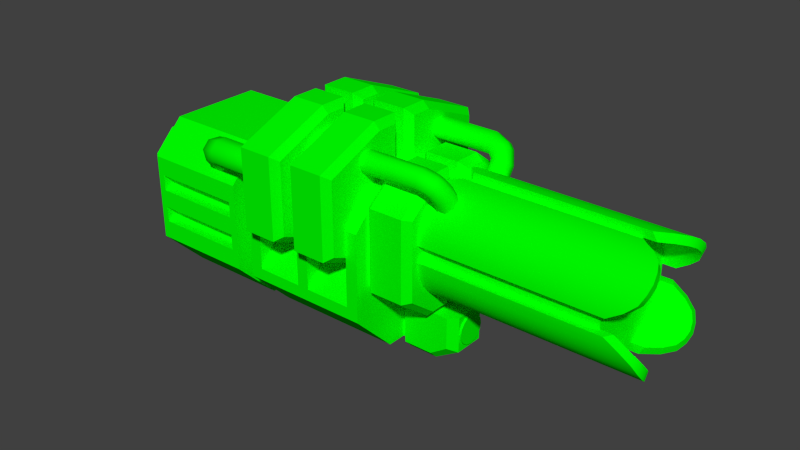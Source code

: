 # Source: railgun.blend  (saved by Blender 2.66.1; exported with 4.5.12 LTS)
import bpy
from mathutils import Matrix  # noqa: F401  (used for matrix-valued properties, if any)

bpy.ops.wm.read_factory_settings(use_empty=True)
scene = bpy.context.scene
scene.name = 'Scene'

# ---- collections
col_collection_1 = bpy.data.collections.new('Collection 1'); scene.collection.children.link(col_collection_1)

# ---- materials (node trees are filled in below, after node groups)
mat_vis_textures_weaps_railgun_railgun = bpy.data.materials.new('vis\\textures\\weaps\\railgun\\railgun')
mat_vis_textures_weaps_railgun_railgun.alpha_threshold = 0.0
mat_vis_textures_weaps_railgun_railgun.use_transparent_shadow = False
mat_vis_textures_weaps_railgun_railgun.diffuse_color = (0.0, 1.0, 0.0, 1.0)
mat_vis_textures_weaps_railgun_railgun.roughness = 0.5
mat_vis_textures_weaps_railgun_railgun.specular_intensity = 1.0
mat_vis_textures_weaps_railgun_railgun.line_color = (0.0, 0.0, 0.0, 1.0)

# ---- material node trees

# ---- world
world_world = bpy.data.worlds.new('World'); scene.world = world_world
world_world.color = (0.05088, 0.05088, 0.05088)
world_world.use_sun_shadow = False
world_world.sun_shadow_jitter_overblur = 0.0
world_world.cycles.sampling_method = 'MANUAL'
world_world.cycles.sample_map_resolution = 256

# ---- meshes
me_railgun1_001 = bpy.data.meshes.new('railgun1.001')
me_railgun1_001.from_pydata([(7.485, -0.02094, 0.32), (7.485, -0.2609, 0.24), (7.485, -0.3409, 8.599e-16), (7.485, -0.2609, -0.24), (7.485, -0.02094, -0.32), (7.485, 0.2191, -0.24), (7.485, 0.2991, 8.599e-16), (7.485, 0.2191, 0.24), (0.3006, -1.941, -0.32), (0.5726, -1.941, -0.32), (1.933, -1.941, -0.32), (1.933, -1.941, 0.32), (0.5726, -1.941, 0.32), (0.3006, -1.941, 0.32), (0.5726, -1.91, 0.6321), (0.3006, -1.91, 0.6321), (0.3006, -1.91, -0.6321), (0.5726, -1.91, -0.6321), (2.525, -1.941, 0.32), (2.525, -1.941, -0.32), (9.085, -1.941, -0.32), (9.085, -1.941, 0.32), (2.525, -1.91, 0.6321), (1.933, -1.91, 0.6321), (1.933, -1.91, -0.6321), (2.525, -1.91, -0.6321), (1.933, -1.885, -2.776), (1.933, -2.973, -1.336), (0.5726, -2.973, -1.336), (0.5726, -1.885, -2.776), (1.933, 1.379, -2.776), (1.933, 2.467, -1.336), (2.205, 2.195, -1.336), (2.205, 1.313, -2.504), (1.933, 2.467, -0.248), (0.5726, 2.467, -1.336), (0.5726, 2.467, -0.248), (2.205, -2.701, -1.336), (2.205, -2.701, -0.52), (1.933, -2.973, -0.248), (0.5726, 1.379, -2.776), (0.3006, 1.313, -2.504), (0.3006, 2.195, -1.336), (0.3006, 2.195, -0.52), (0.3006, -2.701, -0.52), (0.5726, -2.973, -0.248), (-1.827, -0.5329, -4.056), (-1.827, -1.621, -1.336), (-2.099, -1.349, -1.336), (-2.099, -0.3488, -3.784), (-1.827, 2.731, -4.056), (-1.827, 3.819, -1.336), (-0.4674, 3.819, -1.336), (-0.4674, 2.731, -4.056), (-1.827, 3.819, -0.248), (-2.099, 3.547, -1.336), (-2.099, 3.547, -0.52), (-1.827, -1.621, -0.248), (-0.4674, -1.621, -1.336), (-0.4674, -1.621, -0.248), (-0.4674, -0.5329, -4.056), (-0.1954, -0.3488, -3.784), (-0.1954, -1.349, -1.336), (-0.1954, -1.349, -0.52), (-0.1954, 3.547, -0.52), (-0.4674, 3.819, -0.248), (-4.995, -4.821, 1.44), (0.3006, -3.061, 3.2), (-0.1954, -3.061, 3.2), (-2.099, -3.061, 3.2), (-2.595, -3.061, 3.2), (-4.499, -3.061, 3.2), (-4.995, -3.061, 3.2), (0.3006, -4.821, 1.44), (0.3006, 0.4591, 3.2), (0.3006, 1.739, 1.92), (-0.1954, 1.739, 1.92), (-0.1954, 0.4591, 3.2), (-0.1954, 0.4591, -3.2), (-0.1954, 1.739, -1.92), (0.3006, 1.739, -1.92), (0.3006, 0.4591, -3.2), (-2.099, 3.019, -1.92), (-2.099, 1.739, -3.2), (-2.595, 1.739, -3.2), (-2.595, 3.019, -1.92), (-2.595, 1.739, 3.2), (-2.099, 1.739, 3.2), (-2.099, 3.019, 1.92), (-2.595, 3.019, 1.92), (-4.995, 0.4591, 3.2), (-4.499, 0.4591, 3.2), (-4.499, 1.739, 1.92), (-4.995, 1.739, 1.92), (-4.499, 0.4591, -3.2), (-4.995, 0.4591, -3.2), (-4.995, 1.739, -1.92), (-4.499, 1.739, -1.92), (-4.995, -2.398, 1.6), (-5.795, -2.398, 1.6), (-5.795, -3.221, 0.7773), (-4.995, -3.221, 0.7773), (-4.995, 0.1391, 1.257), (-5.795, 0.1391, 1.257), (-5.795, -0.2037, 1.6), (-4.995, -0.2037, 1.6), (-5.795, -4.821, 1.44), (-10.12, -4.821, 1.44), (-10.12, -4.821, -1.44), (-5.795, -4.821, -1.44), (-5.795, 0.4591, -3.2), (-10.12, 0.4591, -3.2), (-10.12, 1.739, -1.92), (-5.795, 1.739, -1.92), (-5.795, 1.739, 1.92), (-10.12, 1.739, 1.92), (-10.12, 0.4591, 3.2), (-5.795, 0.4591, 3.2), (-11.08, 0.7791, -1.344), (-11.08, 0.7791, 1.344), (-10.12, -3.061, 3.2), (-11.08, -2.581, 2.24), (-11.08, -3.813, 1.008), (-11.08, -2.581, -2.24), (-11.08, -0.1169, -2.24), (-10.12, -3.061, -3.2), (-11.4, -3.813, 1.008), (-11.4, -3.813, -1.008), (-11.08, -3.813, -1.008), (-11.08, -0.1169, 2.24), (-11.4, -0.1169, 2.24), (-11.4, -2.581, 2.24), (-11.4, -0.1169, -2.24), (-11.4, 0.7791, -1.344), (-5.795, -2.398, -1.6), (-5.795, -0.2037, -1.6), (-4.995, -0.2037, -1.6), (-4.995, -2.398, -1.6), (0.3006, -4.821, -1.44), (-4.995, -4.821, -1.44), (0.3006, -3.061, -3.2), (-6.083, -0.9345, -3.2), (-6.083, -0.9345, -2.72), (-6.083, -0.2945, -2.72), (-6.083, -0.2945, -3.2), (-9.827, -0.2945, -3.2), (-9.827, -0.2945, -2.72), (-9.827, -0.9345, -2.72), (-9.827, -0.9345, -3.2), (-6.083, -2.307, 3.2), (-6.083, -2.307, 2.72), (-9.827, -2.307, 2.72), (-9.827, -2.307, 3.2), (-6.083, -0.9345, 3.2), (-6.083, -0.9345, 2.72), (-9.827, -0.9345, 2.72), (-9.827, -0.9345, 3.2), (-9.827, -1.667, 3.2), (-9.827, -1.667, 2.72), (-6.083, -1.667, 2.72), (-6.083, -1.667, 3.2), (-9.827, -0.2945, 3.2), (-9.827, -0.2945, 2.72), (-6.083, -0.2945, 2.72), (-6.083, -0.2945, 3.2), (-9.827, -1.667, -2.72), (-6.083, -1.667, -2.72), (-6.083, -2.307, -2.72), (-9.827, -2.307, -2.72), (-4.499, -3.061, -3.2), (-2.595, -3.061, -3.2), (-2.099, -3.061, -3.2), (-0.1954, -3.061, -3.2), (-4.995, -3.061, -3.2), (-2.595, -1.621, 2.24), (-2.595, -1.621, -2.24), (-4.499, -1.621, -2.24), (-4.499, -1.621, 2.24), (-0.1954, -1.621, 2.24), (-0.1954, -1.621, -2.24), (-2.099, -1.621, -2.24), (-2.099, -1.621, 2.24), (0.3006, -4.821, 0.64), (0.6206, -4.821, 0.64), (0.6206, -3.061, 0.64), (0.3006, -3.061, 0.64), (0.3006, -3.061, -0.64), (0.6206, -3.061, -0.64), (0.6206, -4.821, -0.64), (0.3006, -4.821, -0.64), (1.825, -5.125, 0.624), (2.845, -4.513, 0.624), (2.525, -4.332, 0.944), (1.812, -4.805, 0.944), (0.6206, -5.125, 0.624), (0.6206, -5.125, -0.624), (1.825, -5.125, -0.624), (2.845, -3.061, -0.624), (2.845, -4.513, -0.624), (2.525, -4.332, -0.944), (2.525, -3.061, -0.944), (-0.4674, -0.5329, 4.056), (-0.4674, 2.731, 4.056), (-1.827, 2.731, 4.056), (-1.827, -0.5329, 4.056), (-0.4674, -1.621, 0.248), (-0.4674, 3.819, 0.248), (-0.1954, 3.547, 0.52), (-0.1954, -1.349, 0.52), (-0.4674, -1.621, 1.336), (-1.827, -1.621, 1.336), (-1.827, -1.621, 0.248), (-0.1954, -1.349, 1.336), (-0.1954, -0.3488, 3.784), (-2.099, -0.3488, 3.784), (-2.099, -1.349, 1.336), (-0.1954, 2.547, 3.784), (-0.1954, 3.547, 1.336), (-0.4674, 3.819, 1.336), (-2.099, 3.547, 0.52), (-2.099, 3.547, 1.336), (-1.827, 3.819, 1.336), (-1.827, 3.819, 0.248), (-4.227, 2.731, -4.056), (-4.227, 3.819, -1.336), (-2.867, 3.819, -1.336), (-2.867, 2.731, -4.056), (-4.227, 3.819, -0.248), (-4.227, -1.621, -0.248), (-2.867, -1.621, -0.248), (-2.867, 3.819, -0.248), (-2.867, -0.5329, -4.056), (-2.867, -1.621, -1.336), (-4.227, -1.621, -1.336), (-4.227, -0.5329, -4.056), (-2.595, 3.547, -0.52), (-2.595, 3.547, -1.336), (-2.595, -1.349, -1.336), (-2.595, -1.349, -0.52), (-4.499, 3.547, -1.336), (-4.499, 2.547, -3.784), (-4.499, -0.3488, -3.784), (-4.499, -1.349, -1.336), (-4.499, -1.349, -0.52), (-4.499, 3.547, -0.52), (-2.595, 2.547, -3.784), (-2.595, -0.3488, -3.784), (-2.867, -0.5329, 4.056), (-2.867, 2.731, 4.056), (-4.227, 2.731, 4.056), (-4.227, -0.5329, 4.056), (-2.867, 3.819, 0.248), (-2.867, -1.621, 0.248), (-4.227, -1.621, 0.248), (-4.227, 3.819, 0.248), (-2.595, -1.349, 1.336), (-2.595, -0.3488, 3.784), (-2.867, -1.621, 1.336), (-4.499, 3.547, 1.336), (-4.499, 2.547, 3.784), (-4.227, 3.819, 1.336), (-4.499, -1.349, 1.336), (-4.499, -1.349, 0.52), (-4.227, -1.621, 1.336), (-2.595, 2.547, 3.784), (-2.595, 3.547, 1.336), (-2.867, 3.819, 1.336), (0.5726, 2.467, 0.248), (0.5726, -2.973, 0.248), (0.3006, -2.701, 0.52), (0.3006, 2.195, 0.52), (0.5726, 2.467, 1.336), (1.933, 2.467, 1.336), (1.933, 2.467, 0.248), (1.933, -1.885, 2.776), (1.933, 1.379, 2.776), (0.5726, 1.379, 2.776), (0.5726, -1.885, 2.776), (1.933, -2.973, 0.248), (2.205, 2.195, 0.52), (2.205, -2.701, 0.52), (1.933, -2.973, 1.336), (0.5726, -2.973, 1.336), (2.205, -2.701, 1.336), (2.205, -1.818, 2.504), (0.3006, 2.195, 1.336), (0.3006, 1.313, 2.504), (0.3006, -1.818, 2.504), (0.3006, -2.701, 1.336), (2.205, 1.313, 2.504), (2.205, 2.195, 1.336), (2.525, -1.941, 0.32), (9.085, -1.941, 0.32), (9.565, -1.941, 0.32), (9.378, -2.262, 0.32), (2.589, -2.262, 0.32), (2.205, -0.3409, 2.242), (9.378, -0.3409, 2.242), (9.565, -0.3409, 1.92), (9.085, -0.3409, 1.92), (2.205, -0.3409, 1.92), (2.205, -0.3409, -1.92), (9.085, -0.3409, -1.92), (9.565, -0.3409, -1.92), (9.378, -0.3409, -2.242), (2.205, -0.3409, -2.242), (2.589, -2.262, -0.32), (9.378, -2.262, -0.32), (9.565, -1.941, -0.32), (9.085, -1.941, -0.32), (2.525, -1.941, -0.32), (2.205, 0.2991, 1.92), (9.085, 0.2991, 1.92), (9.565, 0.2991, 1.92), (9.378, 0.2991, 2.242), (2.205, 0.2991, 2.242), (2.589, 2.221, 0.32), (9.378, 2.221, 0.32), (9.565, 1.899, 0.32), (9.085, 1.899, 0.32), (2.525, 1.899, 0.32), (2.925, -3.787, 0.6048), (2.925, -4.018, -0.5588), (2.925, -3.787, -0.6048), (2.925, -3.556, 0.5588), (2.925, -3.556, -0.5588), (2.925, -3.359, 0.4277), (2.925, -3.359, -0.4277), (2.925, -3.228, 0.2314), (2.925, -3.228, -0.2314), (2.925, -3.182, 3.122e-16), (2.925, -4.215, -0.4277), (2.925, -4.018, 0.5588), (2.925, -4.215, 0.4277), (2.925, -4.346, -0.2314), (2.925, -4.346, 0.2314), (2.925, -4.392, 2.412e-16), (2.525, 1.899, -0.32), (9.085, 1.899, -0.32), (9.565, 1.899, -0.32), (9.378, 2.221, -0.32), (2.589, 2.221, -0.32), (2.205, 0.2991, -2.242), (9.378, 0.2991, -2.242), (9.565, 0.2991, -1.92), (9.085, 0.2991, -1.92), (2.205, 0.2991, -1.92), (9.085, 0.2991, 1.92), (9.085, 0.2191, 0.24), (9.085, 1.899, 0.32), (9.085, 1.868, 0.6321), (9.085, 1.777, 0.9323), (9.085, 1.629, 1.209), (9.085, 1.43, 1.451), (9.085, 1.188, 1.65), (9.085, 0.9114, 1.798), (9.085, 0.6112, 1.889), (9.085, -0.02094, 0.32), (9.085, 0.2991, 1.154e-15), (9.085, -0.3409, 1.92), (9.085, -0.3409, 1.154e-15), (9.085, -0.2609, 0.24), (9.085, -0.6531, 1.889), (9.085, -0.9532, 1.798), (9.085, -1.23, 1.65), (9.085, -1.472, 1.451), (9.085, -1.671, 1.209), (9.085, -1.819, 0.9323), (9.085, -1.91, 0.6321), (9.085, 1.899, -0.32), (9.085, 0.2191, -0.24), (9.085, 0.6112, -1.889), (9.085, 0.9114, -1.798), (9.085, 1.188, -1.65), (9.085, 1.43, -1.451), (9.085, 1.629, -1.209), (9.085, 1.777, -0.9323), (9.085, 1.868, -0.6321), (9.085, 0.2991, -1.92), (9.085, -0.02094, -0.32), (9.085, -0.3409, -1.92), (9.085, -0.2609, -0.24), (9.085, -1.91, -0.6321), (9.085, -1.819, -0.9323), (9.085, -1.671, -1.209), (9.085, -1.472, -1.451), (9.085, -1.23, -1.65), (9.085, -0.9532, -1.798), (9.085, -0.6531, -1.889), (2.205, 2.195, -0.52), (2.205, -1.818, -2.504), (0.3006, -1.818, -2.504), (-0.1954, 3.547, -1.336), (-2.099, 2.547, -3.784), (-2.099, -1.349, -0.52), (-0.1954, 2.547, -3.784), (-5.795, 0.1391, -1.257), (-4.995, 0.1391, -1.257), (-4.995, -3.221, -0.7773), (-5.795, -3.221, -0.7773), (-5.795, -3.061, -3.2), (-5.795, -3.061, 3.2), (-11.4, -2.581, -2.24), (-11.4, 0.7791, 1.344), (-6.083, -2.307, -3.2), (-6.083, -1.667, -3.2), (-9.827, -1.667, -3.2), (-9.827, -2.307, -3.2), (-4.499, -2.581, 3.2), (-2.595, -2.581, 3.2), (-2.099, -2.581, 3.2), (-0.1954, -2.581, 3.2), (-4.499, -2.581, -3.2), (-2.595, -2.581, -3.2), (-2.099, -2.581, -3.2), (-0.1954, -2.581, -3.2), (0.6206, -4.805, 0.944), (1.812, -4.805, -0.944), (2.845, -3.061, 0.624), (-2.099, 2.547, 3.784), (-2.099, -1.349, 0.52), (-4.499, -0.3488, 3.784), (-2.595, -1.349, 0.52), (-2.595, 3.547, 0.52), (-4.499, 3.547, 0.52), (-6.318, 1.875, 2.604), (-4.499, 1.875, 2.604), (-4.499, 1.446, 2.604), (-6.318, 1.446, 2.604), (-6.532, 1.812, 2.541), (-6.835, 2.026, 2.756), (-6.318, 2.178, 2.907), (-4.499, 1.143, 2.907), (-6.318, 1.143, 2.907), (-6.621, 1.66, 2.39), (-4.499, 1.143, 3.336), (-6.318, 1.143, 3.336), (-6.318, 0.9475, 2.712), (-6.318, 1.251, 2.408), (-4.499, 1.446, 3.639), (-6.318, 1.446, 3.639), (-6.532, 1.08, 3.273), (-4.499, 1.875, 3.639), (-6.318, 1.875, 3.639), (-6.835, 1.295, 3.487), (-4.499, 2.178, 3.336), (-6.318, 2.178, 3.336), (-7.05, 1.66, 3.424), (-4.499, 2.178, 2.907), (-7.05, 1.963, 3.121), (-7.05, 1.66, 2.39), (-7.353, 1.446, 2.604), (-6.621, 0.9288, 3.121), (-7.05, 0.9288, 3.121), (-7.353, 1.143, 2.907), (-7.05, 0.7332, 2.926), (-6.621, 0.7332, 2.926), (-7.353, 0.9475, 2.712), (-7.353, 1.251, 2.408), (-7.05, 1.465, 2.194), (-6.621, 1.465, 2.194), (2.205, -2.226, 0.6949), (2.205, -1.91, 0.6321), (9.085, -1.91, 0.6321), (10.04, -1.91, 0.6321), (9.085, -1.819, 0.9323), (10.36, -1.819, 0.9323), (9.085, -1.671, 1.209), (10.49, -1.671, 1.209), (9.085, -1.472, 1.451), (10.54, -1.472, 1.451), (9.085, -1.23, 1.65), (10.49, -1.23, 1.65), (9.085, -0.9532, 1.798), (10.36, -0.9532, 1.798), (9.085, -0.6531, 1.889), (10.04, -0.6531, 1.889), (2.205, -2.226, -0.6949), (9.955, -2.226, -0.6949), (2.205, -2.116, -1.055), (10.34, -2.116, -1.055), (2.205, -1.939, -1.388), (10.49, -1.939, -1.388), (2.205, -1.7, -1.679), (10.55, -1.7, -1.679), (2.205, -1.408, -1.918), (10.49, -1.408, -1.918), (2.205, -1.076, -2.095), (10.34, -1.076, -2.095), (2.205, -0.7158, -2.205), (9.955, -0.7158, -2.205), (-6.318, 1.875, -2.604), (-4.499, 1.875, -2.604), (-4.499, 2.178, -2.907), (-6.318, 2.178, -2.907), (-6.532, 1.812, -2.541), (-6.318, 1.446, -2.604), (-4.499, 1.446, -2.604), (-6.318, 1.251, -2.408), (-6.318, 0.9475, -2.712), (-6.318, 1.143, -2.907), (-4.499, 1.143, -2.907), (-6.532, 1.08, -3.273), (-6.318, 1.143, -3.336), (-6.621, 0.9288, -3.121), (-4.499, 1.143, -3.336), (-6.835, 1.295, -3.487), (-6.318, 1.446, -3.639), (-4.499, 1.446, -3.639), (-7.05, 1.66, -3.424), (-6.318, 1.875, -3.639), (-4.499, 1.875, -3.639), (-7.05, 1.963, -3.121), (-6.318, 2.178, -3.336), (-4.499, 2.178, -3.336), (-6.835, 2.026, -2.756), (-7.05, 1.66, -2.39), (-6.621, 1.66, -2.39), (-7.05, 0.9288, -3.121), (-7.353, 1.143, -2.907), (-7.353, 1.446, -2.604), (-6.621, 0.7332, -2.926), (-7.05, 0.7332, -2.926), (-7.353, 0.9475, -2.712), (-7.353, 1.251, -2.408), (-7.05, 1.465, -2.194), (-6.621, 1.465, -2.194), (-0.1954, 2.737, -1.593), (2.232, 2.737, -1.593), (2.232, 3.013, -1.775), (-0.1954, 3.013, -1.775), (-0.1954, 2.414, -1.659), (2.232, 2.414, -1.659), (-0.1954, 2.232, -1.934), (2.232, 2.232, -1.934), (-0.1954, 2.298, -2.258), (2.232, 2.298, -2.258), (-0.1954, 2.573, -2.44), (2.232, 2.573, -2.44), (-0.1954, 2.896, -2.374), (2.232, 2.896, -2.374), (-0.1954, 3.078, -2.099), (2.232, 3.078, -2.099), (2.397, 2.68, -1.555), (2.63, 2.875, -1.684), (2.63, 2.435, -2.349), (2.397, 2.241, -2.22), (2.795, 2.702, -2.245), (2.795, 2.884, -1.97), (2.571, 2.535, -1.459), (2.804, 2.73, -1.588), (2.406, 2.269, -1.563), (2.406, 2.087, -1.838), (2.571, 2.095, -2.124), (2.804, 2.29, -2.253), (2.969, 2.556, -2.149), (2.969, 2.739, -1.874), (2.639, 2.398, -1.368), (2.969, 2.398, -1.368), (2.406, 1.724, -1.598), (2.406, 1.925, -1.335), (2.639, 1.958, -2.033), (2.969, 1.958, -2.033), (3.203, 2.087, -1.838), (3.203, 2.269, -1.563), (2.639, 2.035, -1.128), (2.969, 2.035, -1.128), (2.969, 1.553, -1.765), (2.639, 1.553, -1.765), (3.203, 1.724, -1.598), (3.203, 1.925, -1.335), (9.955, 0.6739, 2.205), (9.955, 2.184, 0.6949), (10.04, 1.868, 0.6321), (10.34, 2.074, 1.055), (10.36, 1.777, 0.9323), (10.49, 1.897, 1.388), (10.49, 1.629, 1.209), (10.54, 1.43, 1.451), (10.55, 1.658, 1.679), (10.49, 1.367, 1.918), (10.49, 1.188, 1.65), (10.36, 0.9114, 1.798), (10.34, 1.034, 2.095), (10.04, 0.6112, 1.889), (-0.1954, 2.737, 1.593), (2.232, 2.737, 1.593), (2.232, 2.414, 1.659), (-0.1954, 2.414, 1.659), (2.232, 2.232, 1.934), (-0.1954, 2.232, 1.934), (2.232, 2.298, 2.258), (-0.1954, 2.298, 2.258), (2.232, 2.573, 2.44), (-0.1954, 2.573, 2.44), (2.232, 2.896, 2.374), (-0.1954, 2.896, 2.374), (2.232, 3.078, 2.099), (-0.1954, 3.078, 2.099), (2.232, 3.013, 1.775), (-0.1954, 3.013, 1.775), (2.397, 2.241, 2.22), (2.63, 2.435, 2.349), (2.795, 2.702, 2.245), (2.795, 2.884, 1.97), (2.63, 2.875, 1.684), (2.397, 2.68, 1.555), (2.571, 2.535, 1.459), (2.406, 2.269, 1.563), (2.406, 2.087, 1.838), (2.571, 2.095, 2.124), (2.804, 2.29, 2.253), (2.969, 2.556, 2.149), (2.969, 2.739, 1.874), (2.804, 2.73, 1.588), (2.639, 2.398, 1.368), (2.406, 1.925, 1.335), (2.406, 1.724, 1.598), (2.639, 1.958, 2.033), (2.969, 1.958, 2.033), (3.203, 2.087, 1.838), (3.203, 2.269, 1.563), (2.969, 2.398, 1.368), (2.639, 1.553, 1.765), (2.969, 1.553, 1.765), (3.203, 1.724, 1.598), (3.203, 1.925, 1.335), (2.969, 2.035, 1.128), (2.639, 2.035, 1.128), (2.845, -3.787, 0.6048), (2.845, -4.018, 0.5588), (2.845, -3.556, 0.5588), (2.845, -3.359, 0.4277), (2.845, -3.228, 0.2314), (2.845, -3.182, 1.081e-16), (2.845, -3.228, -0.2314), (2.845, -3.359, -0.4277), (2.845, -3.556, -0.5588), (2.845, -3.787, -0.6048), (2.845, -4.018, -0.5588), (2.845, -4.215, -0.4277), (2.845, -4.346, -0.2314), (2.845, -4.392, 3.699e-17), (2.845, -4.346, 0.2314), (2.845, -4.215, 0.4277), (2.205, 0.6739, -2.205), (9.955, 0.6739, -2.205), (9.955, 2.184, -0.6949), (2.205, 2.184, -0.6949), (10.34, 2.074, -1.055), (2.205, 2.074, -1.055), (10.49, 1.897, -1.388), (2.205, 1.897, -1.388), (10.55, 1.658, -1.679), (2.205, 1.658, -1.679), (10.49, 1.367, -1.918), (2.205, 1.367, -1.918), (10.34, 1.034, -2.095), (2.205, 1.034, -2.095), (-2.099, 0.2991, 1.92), (-2.099, -0.02094, 1.92), (-2.099, -0.3409, 1.92), (-2.099, 1.899, 0.32), (-1.827, 1.899, 0.32), (-0.4674, 1.899, 0.32), (-0.4674, 1.899, -0.32), (-1.827, 1.899, -0.32), (-2.099, 1.899, -0.32), (-2.099, -0.3409, -1.92), (-2.099, -0.02094, -1.92), (-2.099, 0.2991, -1.92), (0.3006, 1.777, -0.9323), (0.3006, 1.629, -1.209), (-0.1954, 1.629, -1.209), (-0.1954, 1.777, -0.9323), (2.525, 1.899, -0.32), (2.205, 1.868, -0.6321), (1.933, 1.899, -0.32), (2.525, 1.899, 0.32), (2.205, 1.868, 0.6321), (1.933, 1.899, 0.32), (1.933, 1.868, 0.6321), (0.3006, 1.777, 0.9323), (-0.1954, 1.777, 0.9323), (-0.1954, 1.629, 1.209), (0.3006, 1.629, 1.209), (0.3006, 1.868, 0.6321), (-0.1954, 1.868, 0.6321), (0.5726, 1.899, 0.32), (-0.1954, 1.868, -0.6321), (0.5726, 1.899, -0.32), (0.3006, 1.868, -0.6321), (1.933, 1.868, -0.6321), (-1.827, 1.868, -0.6321), (-2.099, 1.868, -0.6321), (-2.099, 1.868, 0.6321), (-1.827, 1.868, 0.6321), (0.3006, -2.701, -1.336), (0.3006, -1.621, -3.2), (0.3006, -1.621, 3.2), (-0.1954, -0.6609, -3.2), (-0.1954, -0.6609, 3.2), (-2.595, -0.6609, -3.2), (-2.595, -0.6609, 3.2), (-2.099, -0.6609, 3.2), (-2.099, -0.6609, -3.2), (-4.499, -0.6609, 3.2), (-4.499, -0.6609, -3.2), (0.6206, -4.805, -0.944), (2.525, -3.061, 0.944), (2.205, -0.7158, 2.205), (9.955, -0.7158, 2.205), (9.955, -2.226, 0.6949), (10.34, -2.116, 1.055), (2.205, -2.116, 1.055), (10.49, -1.939, 1.388), (2.205, -1.939, 1.388), (10.55, -1.7, 1.679), (2.205, -1.7, 1.679), (10.49, -1.408, 1.918), (2.205, -1.408, 1.918), (10.34, -1.076, 2.095), (2.205, -1.076, 2.095), (2.205, -1.91, -0.6321), (9.085, -0.6531, -1.889), (10.04, -0.6531, -1.889), (10.04, -1.91, -0.6321), (9.085, -1.91, -0.6321), (10.36, -1.819, -0.9323), (9.085, -1.819, -0.9323), (10.49, -1.671, -1.209), (9.085, -1.671, -1.209), (10.54, -1.472, -1.451), (9.085, -1.472, -1.451), (10.49, -1.23, -1.65), (9.085, -1.23, -1.65), (10.36, -0.9532, -1.798), (9.085, -0.9532, -1.798), (2.205, 2.184, 0.6949), (2.205, 1.868, 0.6321), (9.085, 0.6112, 1.889), (9.085, 1.868, 0.6321), (9.085, 1.777, 0.9323), (9.085, 1.629, 1.209), (9.085, 1.43, 1.451), (9.085, 1.188, 1.65), (9.085, 0.9114, 1.798), (2.205, 1.868, -0.6321), (9.085, 1.868, -0.6321), (10.04, 1.868, -0.6321), (9.085, 1.777, -0.9323), (10.36, 1.777, -0.9323), (9.085, 1.629, -1.209), (10.49, 1.629, -1.209), (9.085, 1.43, -1.451), (10.54, 1.43, -1.451), (9.085, 1.188, -1.65), (10.49, 1.188, -1.65), (9.085, 0.9114, -1.798), (10.36, 0.9114, -1.798), (9.085, 0.6112, -1.889), (10.04, 0.6112, -1.889), (1.741, -3.061, 0.944), (1.741, -3.061, -0.944), (0.6206, -3.061, 0.944), (0.6206, -3.061, -0.944), (2.205, 2.074, 1.055), (2.205, 1.897, 1.388), (2.205, 1.658, 1.679), (2.205, 1.367, 1.918), (2.205, 1.034, 2.095), (2.205, 0.6739, 2.205)], [], [(14, 15, 13, 12), (16, 17, 9, 8), (18, 19, 20, 21), (18, 11, 10, 19), (22, 23, 11, 18), (24, 25, 19, 10), (26, 27, 28, 29), (30, 31, 32, 33), (34, 31, 35, 36), (37, 38, 39, 27), (35, 40, 41, 42), (43, 44, 45, 36), (46, 47, 48, 49), (50, 51, 52, 53), (54, 51, 55, 56), (57, 47, 58, 59), (58, 60, 61, 62), (63, 64, 65, 59), (66, 73, 67), (74, 75, 76, 77), (78, 79, 80, 81), (82, 83, 84, 85), (86, 87, 88, 89), (90, 91, 92, 93), (94, 95, 96, 97), (98, 99, 100, 101), (102, 103, 104, 105), (106, 107, 108, 109), (110, 111, 112, 113), (114, 115, 116, 117), (112, 118, 119, 115), (120, 121, 122, 107), (123, 124, 111, 125), (122, 126, 127, 128), (129, 130, 131, 121), (124, 132, 133, 118), (134, 135, 136, 137), (138, 139, 140), (141, 142, 143, 144), (145, 146, 147, 148), (149, 150, 151, 152), (153, 154, 155, 156), (157, 158, 159, 160), (161, 162, 163, 164), (165, 166, 167, 168), (174, 175, 176, 177), (178, 179, 180, 181), (182, 183, 184, 185), (186, 187, 188, 189), (190, 191, 192, 193), (190, 194, 195, 196), (197, 198, 199, 200), (201, 202, 203, 204), (205, 206, 207, 208), (205, 209, 210, 211), (212, 213, 201, 209), (214, 215, 210, 204), (216, 217, 218, 202), (219, 220, 221, 222), (223, 224, 225, 226), (227, 228, 229, 230), (231, 232, 233, 234), (225, 230, 235, 236), (237, 238, 229, 232), (239, 240, 241, 242), (242, 243, 244, 239), (245, 246, 231, 226), (247, 248, 249, 250), (251, 252, 253, 254), (255, 256, 247, 257), (258, 259, 249, 260), (261, 262, 253, 263), (264, 265, 266, 248), (267, 268, 269, 270), (267, 271, 272, 273), (274, 275, 276, 277), (278, 273, 279, 280), (278, 281, 282, 268), (283, 284, 274, 281), (285, 286, 276, 271), (287, 288, 282, 277), (289, 290, 272, 275), (321, 322, 323, 324), (324, 323, 325, 326), (326, 325, 327, 328), (328, 327, 329, 330), (331, 332, 333, 334), (334, 333, 335, 336), (332, 331, 322, 321), (347, 357, 348), (348, 358, 349), (359, 357, 347), (21, 360, 361), (361, 357, 359), (369, 349, 358), (369, 358, 370), (370, 379, 378), (380, 378, 379), (380, 379, 381), (20, 360, 21), (381, 360, 20), (40, 35, 31, 30), (36, 35, 42, 43), (45, 28, 27, 39), (31, 34, 389, 32), (27, 26, 390, 37), (391, 41, 40, 29), (54, 57, 59, 65), (60, 58, 47, 46), (52, 65, 64, 392), (62, 63, 59, 58), (55, 393, 49, 48), (48, 394, 56, 55), (395, 61, 60, 53), (80, 79, 76, 75), (82, 85, 89, 88), (93, 92, 97, 96), (136, 135, 396, 397), (398, 399, 134, 137), (109, 108, 125, 400), (401, 120, 107, 106), (113, 112, 115, 114), (115, 119, 129, 116), (111, 124, 118, 112), (107, 122, 128, 108), (128, 127, 402, 123), (121, 131, 126, 122), (118, 133, 403, 119), (104, 99, 98, 105), (144, 143, 146, 145), (404, 167, 166, 405), (148, 147, 142, 141), (406, 165, 168, 407), (160, 159, 150, 149), (164, 163, 154, 153), (152, 151, 158, 157), (156, 155, 162, 161), (177, 408, 409, 174), (181, 410, 411, 178), (412, 176, 175, 413), (414, 180, 179, 415), (189, 188, 183, 182), (193, 416, 194, 190), (417, 199, 198, 196), (198, 197, 418, 191), (204, 203, 419, 214), (204, 210, 209, 201), (222, 211, 420, 219), (202, 201, 213, 216), (202, 218, 221, 203), (217, 207, 206, 218), (209, 205, 208, 212), (227, 224, 239, 244), (226, 225, 236, 245), (232, 231, 246, 237), (233, 228, 243, 242), (241, 240, 223, 234), (238, 235, 230, 229), (250, 249, 259, 421), (250, 263, 257, 247), (248, 266, 260, 249), (265, 264, 256, 255), (255, 422, 423, 265), (424, 258, 260, 254), (277, 276, 286, 287), (277, 282, 281, 274), (275, 274, 284, 289), (275, 272, 271, 276), (273, 278, 268, 267), (290, 279, 273, 272), (281, 278, 280, 283), (288, 269, 268, 282), (270, 285, 271, 267), (425, 426, 427, 428), (425, 429, 430, 431), (428, 427, 432, 433), (428, 429, 425), (428, 434, 429), (433, 432, 435, 436), (433, 437, 438, 428), (436, 435, 439, 440), (436, 441, 433), (440, 439, 442, 443), (440, 444, 441, 436), (443, 442, 445, 446), (443, 447, 444, 440), (446, 445, 448, 431), (446, 449, 447, 443), (431, 448, 426, 425), (431, 430, 449, 446), (430, 450, 451, 449), (429, 434, 450, 430), (441, 452, 433), (444, 453, 452, 441), (447, 454, 453, 444), (449, 451, 454, 447), (453, 455, 456, 452), (454, 457, 455, 453), (451, 458, 457, 454), (450, 459, 458, 451), (434, 460, 459, 450), (437, 433, 452, 456), (460, 434, 428, 438), (291, 461, 462), (293, 292, 463, 464), (464, 463, 465, 466), (466, 465, 467, 468), (468, 467, 469, 470), (470, 469, 471, 472), (472, 471, 473, 474), (474, 473, 475, 476), (476, 475, 299, 298), (295, 461, 291), (306, 477, 478, 307), (477, 479, 480, 478), (479, 481, 482, 480), (481, 483, 484, 482), (483, 485, 486, 484), (485, 487, 488, 486), (487, 489, 490, 488), (304, 490, 489, 305), (491, 492, 493, 494), (491, 495, 496), (496, 497, 492, 491), (496, 498, 499, 500), (500, 501, 497, 496), (500, 502, 503), (500, 504, 502), (503, 505, 501, 500), (503, 502, 506, 507), (507, 508, 505, 503), (507, 506, 509, 510), (510, 511, 508, 507), (510, 509, 512, 513), (513, 514, 511, 510), (513, 512, 515, 494), (494, 493, 514, 513), (494, 515, 495, 491), (515, 516, 517, 495), (495, 517, 496), (502, 504, 518, 506), (506, 518, 519, 509), (509, 519, 520, 512), (512, 520, 516, 515), (504, 521, 522, 518), (518, 522, 523, 519), (519, 523, 524, 520), (520, 524, 525, 516), (516, 525, 526, 517), (498, 496, 517, 526), (521, 504, 500, 499), (527, 528, 529, 530), (531, 532, 528, 527), (533, 534, 532, 531), (535, 536, 534, 533), (537, 538, 536, 535), (539, 540, 538, 537), (541, 542, 540, 539), (530, 529, 542, 541), (528, 543, 544, 529), (538, 545, 546, 536), (540, 547, 545, 538), (542, 548, 547, 540), (529, 544, 548, 542), (543, 528, 532), (543, 549, 550, 544), (532, 551, 549, 543), (534, 536, 546), (534, 552, 551, 532), (546, 553, 552, 534), (545, 554, 553, 546), (547, 555, 554, 545), (548, 556, 555, 547), (544, 550, 556, 548), (549, 557, 558, 550), (551, 557, 549), (552, 559, 560, 551), (553, 561, 552), (554, 562, 561, 553), (555, 563, 562, 554), (556, 564, 563, 555), (550, 558, 564, 556), (557, 565, 566, 558), (562, 567, 568, 561), (563, 569, 567, 562), (564, 570, 569, 563), (558, 566, 570, 564), (565, 557, 551, 560), (559, 552, 561, 568), (313, 571, 314), (318, 572, 573), (573, 574, 575), (575, 576, 577), (577, 576, 578), (578, 576, 579), (578, 580, 581), (581, 580, 582), (582, 580, 583), (582, 583, 584), (584, 583, 571), (584, 571, 313), (317, 572, 318), (572, 574, 573), (574, 576, 575), (579, 580, 578), (585, 586, 587, 588), (588, 587, 589, 590), (590, 589, 591, 592), (592, 591, 593, 594), (594, 593, 595, 596), (596, 595, 597, 598), (598, 597, 599, 600), (600, 599, 586, 585), (591, 601, 602, 593), (593, 602, 603, 595), (595, 603, 604, 597), (597, 604, 605, 599), (599, 605, 606, 586), (606, 607, 608, 587), (587, 586, 606), (587, 608, 609, 589), (589, 609, 610, 601), (601, 591, 589), (601, 610, 611, 602), (602, 611, 612, 603), (603, 612, 613, 604), (604, 613, 614, 605), (605, 614, 607, 606), (607, 615, 608), (608, 616, 617, 609), (609, 618, 610), (610, 618, 619, 611), (611, 619, 620, 612), (612, 620, 621, 613), (613, 621, 622, 614), (614, 622, 615, 607), (618, 623, 624, 619), (619, 624, 625, 620), (620, 625, 626, 621), (621, 626, 627, 622), (622, 627, 628, 615), (616, 608, 615, 628), (623, 618, 609, 617), (321, 629, 630, 332), (324, 631, 629, 321), (326, 632, 631, 324), (328, 633, 632, 326), (330, 634, 633, 328), (329, 635, 634, 330), (327, 636, 635, 329), (325, 637, 636, 327), (323, 638, 637, 325), (322, 639, 638, 323), (331, 640, 639, 322), (334, 641, 640, 331), (336, 642, 641, 334), (335, 643, 642, 336), (333, 644, 643, 335), (332, 630, 644, 333), (342, 645, 646, 343), (340, 647, 648, 341), (647, 649, 650, 648), (649, 651, 652, 650), (651, 653, 654, 652), (653, 655, 656, 654), (655, 657, 658, 656), (657, 646, 645, 658), (0, 7, 348, 357), (0, 357, 361, 1), (361, 360, 2, 1), (370, 358, 6, 5), (381, 3, 2, 360), (7, 6, 358, 348), (5, 4, 379, 370), (379, 4, 3, 381), (671, 672, 673, 674), (675, 676, 677), (675, 678, 349, 369), (679, 680, 681), (682, 683, 684, 685), (678, 680, 679), (686, 687, 683, 682), (686, 688, 664, 687), (689, 665, 690, 691), (674, 689, 691, 671), (692, 677, 676), (677, 680, 678, 675), (688, 690, 665, 664), (690, 688, 680, 677), (693, 694, 667, 666), (695, 696, 663, 662), (29, 40, 30, 26), (36, 45, 39, 34), (32, 389, 38, 37), (37, 390, 33, 32), (42, 41, 391, 697), (697, 44, 43, 42), (46, 50, 53, 60), (65, 52, 51, 54), (392, 64, 63, 62), (62, 61, 395, 392), (51, 50, 393, 55), (56, 394, 57, 54), (101, 100, 399, 398), (397, 396, 103, 102), (108, 128, 123, 125), (120, 116, 129, 121), (123, 402, 132, 124), (119, 403, 130, 129), (405, 166, 165, 406), (407, 168, 167, 404), (151, 150, 159, 158), (155, 154, 163, 162), (146, 143, 142, 147), (706, 408, 177), (174, 409, 703), (410, 181, 704), (701, 178, 411), (707, 176, 412), (413, 175, 702), (705, 180, 414), (415, 179, 700), (182, 185, 67, 73), (186, 189, 138, 140), (196, 198, 191, 190), (196, 195, 708, 417), (418, 709, 192, 191), (222, 221, 218, 206), (217, 216, 213, 212), (212, 208, 207, 217), (220, 419, 203, 221), (215, 420, 211, 210), (234, 223, 226, 231), (234, 233, 242, 241), (228, 233, 232, 229), (230, 225, 224, 227), (236, 235, 238, 237), (237, 246, 245, 236), (224, 223, 240, 239), (244, 243, 228, 227), (254, 253, 262, 424), (248, 247, 256, 264), (252, 257, 263, 253), (265, 423, 251, 266), (421, 261, 263, 250), (290, 289, 284, 283), (283, 280, 279, 290), (285, 270, 269, 288), (288, 287, 286, 285), (296, 710, 711, 297), (294, 712, 461, 295), (712, 713, 714, 461), (713, 715, 716, 714), (715, 717, 718, 716), (717, 719, 720, 718), (719, 721, 722, 720), (721, 711, 710, 722), (310, 477, 306), (723, 477, 310), (303, 302, 724, 725), (726, 727, 309, 308), (728, 729, 727, 726), (730, 731, 729, 728), (732, 733, 731, 730), (734, 735, 733, 732), (736, 737, 735, 734), (725, 724, 737, 736), (320, 738, 316), (739, 738, 320), (313, 312, 740, 584), (573, 741, 319, 318), (575, 742, 741, 573), (577, 743, 742, 575), (578, 744, 743, 577), (581, 745, 744, 578), (582, 746, 745, 581), (584, 740, 746, 582), (337, 648, 747), (339, 338, 748, 749), (749, 748, 750, 751), (751, 750, 752, 753), (753, 752, 754, 755), (755, 754, 756, 757), (757, 756, 758, 759), (759, 758, 760, 761), (761, 760, 345, 344), (341, 648, 337), (28, 45, 44, 697), (38, 389, 34, 39), (33, 390, 26, 30), (53, 52, 392, 395), (47, 57, 394, 48), (49, 393, 50, 46), (139, 398, 137, 173), (66, 101, 398, 139), (72, 90, 105, 98), (72, 98, 101, 66), (96, 397, 102, 93), (95, 173, 137, 136), (95, 136, 397, 96), (93, 102, 105, 90), (405, 406, 148, 141), (404, 400, 125, 407), (145, 111, 110, 144), (153, 156, 157, 160), (164, 117, 116, 161), (152, 120, 401, 149), (762, 193, 192, 709), (763, 200, 199, 417), (764, 416, 193, 762), (417, 708, 765, 763), (206, 205, 211, 222), (220, 219, 420, 215), (215, 214, 419, 220), (254, 260, 266, 251), (252, 251, 423, 422), (258, 424, 262, 261), (261, 421, 259, 258), (298, 711, 476), (293, 712, 294), (464, 712, 293), (464, 713, 712), (466, 713, 464), (466, 715, 713), (468, 715, 466), (470, 715, 468), (470, 719, 717), (472, 719, 470), (474, 719, 472), (476, 721, 474), (297, 711, 298), (717, 715, 470), (721, 719, 474), (711, 721, 476), (303, 490, 304), (308, 478, 726), (726, 480, 728), (728, 482, 730), (730, 482, 732), (732, 482, 484), (732, 486, 734), (734, 486, 736), (736, 486, 488), (736, 488, 725), (725, 488, 490), (725, 490, 303), (307, 478, 308), (478, 480, 726), (480, 482, 728), (484, 486, 732), (316, 738, 572, 317), (738, 766, 574, 572), (766, 767, 576, 574), (767, 768, 579, 576), (768, 769, 580, 579), (769, 770, 583, 580), (770, 771, 571, 583), (314, 571, 771, 315), (344, 646, 761), (339, 647, 340), (749, 647, 339), (749, 649, 647), (751, 649, 749), (751, 651, 649), (753, 651, 751), (755, 651, 753), (755, 655, 653), (757, 655, 755), (759, 655, 757), (761, 657, 759), (343, 646, 344), (653, 651, 755), (657, 655, 759), (646, 657, 761), (29, 28, 697, 391), (400, 110, 135, 134), (400, 134, 399, 109), (109, 399, 100, 106), (106, 100, 99, 401), (113, 396, 135, 110), (114, 103, 396, 113), (117, 401, 99, 104), (117, 104, 103, 114), (169, 412, 413, 170), (171, 414, 415, 172), (68, 411, 410, 69), (70, 409, 408, 71), (185, 184, 187, 186), (184, 763, 187), (187, 763, 765), (762, 763, 184), (764, 762, 184), (257, 252, 422, 255), (183, 416, 764, 184), (188, 195, 194, 183), (187, 765, 708, 188), (416, 183, 194), (195, 188, 708), (763, 762, 709), (763, 709, 418), (763, 418, 197), (763, 197, 200), (91, 90, 72), (706, 91, 72), (408, 706, 72), (71, 408, 72), (87, 86, 703), (704, 87, 703), (704, 703, 409), (410, 704, 409), (410, 409, 70), (69, 410, 70), (702, 84, 83), (702, 83, 705), (413, 702, 705), (413, 705, 414), (170, 413, 414), (170, 414, 171), (700, 78, 81), (700, 81, 698), (415, 700, 698), (415, 698, 140), (172, 415, 140), (173, 95, 94), (173, 94, 707), (173, 707, 412), (173, 412, 169), (74, 77, 701), (699, 74, 701), (699, 701, 411), (67, 699, 411), (67, 411, 68), (126, 131, 130), (126, 130, 403), (126, 403, 133), (127, 126, 133), (402, 127, 133), (402, 133, 132), (161, 116, 120), (156, 161, 120), (157, 156, 120), (152, 157, 120), (401, 117, 164), (401, 164, 153), (401, 153, 160), (401, 160, 149), (125, 111, 145), (125, 145, 148), (125, 148, 406), (125, 406, 407), (144, 110, 400), (141, 144, 400), (405, 141, 400), (404, 405, 400), (91, 706, 177), (92, 91, 177), (92, 177, 176), (97, 92, 176), (94, 97, 176), (94, 176, 707), (87, 704, 181), (88, 87, 181), (88, 181, 180), (82, 88, 180), (83, 82, 180), (83, 180, 705), (174, 703, 86), (174, 86, 89), (175, 174, 89), (175, 89, 85), (175, 85, 84), (702, 175, 84), (178, 701, 77), (178, 77, 76), (179, 178, 76), (179, 76, 79), (179, 79, 78), (700, 179, 78), (699, 67, 185), (698, 699, 185), (698, 185, 186), (698, 186, 140), (74, 699, 698), (75, 74, 698), (80, 75, 698), (81, 80, 698), (669, 670, 378), (669, 378, 380), (668, 669, 380), (667, 662, 663), (667, 663, 664), (667, 664, 665), (666, 667, 665), (347, 659, 660), (359, 347, 660), (359, 660, 661), (73, 66, 139), (182, 73, 139), (189, 182, 139), (138, 189, 139), (380, 381, 20), (380, 20, 382), (380, 382, 383), (380, 383, 384), (380, 384, 385), (380, 385, 386), (380, 386, 387), (380, 387, 388), (369, 370, 378), (377, 369, 378), (376, 377, 378), (375, 376, 378), (374, 375, 378), (373, 374, 378), (372, 373, 378), (371, 372, 378), (361, 359, 362), (361, 362, 363), (361, 363, 364), (361, 364, 365), (361, 365, 366), (361, 366, 367), (361, 367, 368), (361, 368, 21), (356, 347, 348), (355, 356, 348), (354, 355, 348), (353, 354, 348), (352, 353, 348), (351, 352, 348), (350, 351, 348), (349, 350, 348), (345, 346, 342), (344, 345, 342), (343, 344, 342), (340, 341, 337), (339, 340, 337), (339, 337, 338), (320, 316, 317), (320, 317, 318), (319, 320, 318), (314, 315, 311), (313, 314, 311), (313, 311, 312), (309, 310, 306), (308, 309, 306), (307, 308, 306), (305, 301, 302), (305, 302, 303), (305, 303, 304), (300, 296, 297), (300, 297, 298), (299, 300, 298), (295, 291, 292), (295, 292, 293), (295, 293, 294), (140, 139, 173), (140, 173, 169), (140, 169, 170), (140, 170, 171), (140, 171, 172), (71, 72, 66), (70, 71, 66), (69, 70, 66), (68, 69, 66), (67, 68, 66), (12, 13, 8), (11, 12, 8), (10, 11, 8), (10, 8, 9), (7, 0, 1), (7, 1, 2), (6, 7, 2), (6, 2, 3), (5, 6, 3), (5, 3, 4)])
me_railgun1_001.polygons.foreach_set('use_smooth', [True] * 776)
_k = set([(0, 1), (0, 7), (1, 2), (2, 3), (3, 4), (4, 5), (5, 6), (6, 7), (8, 13), (8, 16), (9, 10), (9, 17), (10, 24), (11, 12), (11, 23), (12, 14), (13, 15), (14, 15), (16, 17), (18, 21), (18, 22), (19, 20), (19, 25), (20, 21), (20, 382), (21, 368), (22, 23), (24, 25), (26, 27), (26, 29), (26, 30), (26, 390), (27, 28), (27, 37), (27, 39), (28, 29), (28, 45), (28, 697), (29, 40), (29, 391), (30, 31), (30, 33), (30, 40), (31, 32), (31, 34), (31, 35), (32, 33), (32, 389), (33, 390), (34, 36), (34, 39), (34, 389), (35, 36), (35, 40), (35, 42), (36, 43), (36, 45), (37, 38), (37, 390), (38, 39), (38, 389), (39, 45), (40, 41), (41, 42), (41, 391), (42, 43), (43, 44), (44, 45), (44, 697), (46, 47), (46, 49), (46, 50), (46, 60), (47, 48), (47, 57), (47, 58), (48, 49), (48, 394), (49, 393), (50, 51), (50, 53), (50, 393), (51, 52), (51, 54), (51, 55), (52, 53), (52, 65), (52, 392), (53, 60), (53, 395), (54, 56), (54, 57), (54, 65), (55, 56), (55, 393), (56, 394), (57, 59), (57, 394), (58, 59), (58, 60), (58, 62), (59, 63), (59, 65), (60, 61), (61, 62), (61, 395), (62, 63), (63, 64), (64, 65), (64, 392), (66, 72), (66, 73), (66, 139), (67, 68), (67, 73), (67, 699), (68, 69), (69, 70), (70, 71), (71, 72), (72, 90), (73, 182), (74, 75), (74, 77), (74, 699), (75, 76), (75, 80), (76, 77), (76, 79), (77, 701), (78, 79), (78, 81), (78, 700), (79, 80), (80, 81), (81, 698), (82, 83), (82, 85), (82, 88), (83, 84), (83, 705), (84, 85), (84, 702), (85, 89), (86, 87), (86, 89), (86, 703), (87, 88), (87, 704), (88, 89), (90, 91), (90, 93), (91, 92), (91, 706), (92, 93), (92, 97), (93, 96), (94, 95), (94, 97), (94, 707), (95, 96), (95, 173), (96, 97), (98, 99), (98, 101), (98, 105), (99, 100), (99, 104), (100, 101), (100, 399), (101, 398), (102, 103), (102, 105), (102, 397), (103, 104), (103, 396), (104, 105), (106, 107), (106, 109), (106, 401), (107, 108), (107, 120), (107, 122), (108, 109), (108, 125), (108, 128), (109, 400), (110, 111), (110, 113), (110, 400), (111, 112), (111, 124), (111, 125), (112, 113), (112, 115), (112, 118), (113, 114), (114, 115), (114, 117), (115, 116), (115, 119), (116, 117), (116, 120), (116, 129), (117, 401), (118, 119), (118, 124), (118, 133), (119, 129), (119, 403), (120, 121), (120, 401), (121, 122), (121, 129), (121, 131), (122, 126), (122, 128), (123, 124), (123, 125), (123, 128), (123, 402), (124, 132), (125, 400), (126, 127), (126, 131), (127, 128), (127, 402), (129, 130), (130, 131), (130, 403), (132, 133), (132, 402), (133, 403), (134, 135), (134, 137), (134, 399), (135, 136), (135, 396), (136, 137), (136, 397), (137, 398), (138, 139), (138, 140), (138, 189), (139, 173), (140, 172), (140, 698), (141, 142), (141, 144), (141, 148), (142, 143), (142, 147), (143, 144), (143, 146), (144, 145), (145, 146), (145, 148), (146, 147), (147, 148), (149, 150), (149, 152), (149, 160), (150, 151), (150, 159), (151, 152), (151, 158), (152, 157), (153, 154), (153, 156), (153, 164), (154, 155), (154, 163), (155, 156), (155, 162), (156, 161), (157, 158), (157, 160), (158, 159), (159, 160), (161, 162), (161, 164), (162, 163), (163, 164), (165, 166), (165, 168), (165, 406), (166, 167), (166, 405), (167, 168), (167, 404), (168, 407), (169, 170), (169, 173), (170, 171), (171, 172), (174, 175), (174, 177), (174, 409), (175, 176), (175, 413), (176, 177), (176, 412), (177, 408), (178, 179), (178, 181), (178, 411), (179, 180), (179, 415), (180, 181), (180, 414), (181, 410), (182, 183), (182, 185), (183, 184), (183, 188), (184, 185), (184, 764), (185, 186), (186, 187), (186, 189), (187, 188), (187, 765), (188, 189), (190, 191), (190, 193), (190, 194), (190, 196), (191, 192), (191, 198), (191, 418), (192, 193), (192, 709), (193, 416), (194, 195), (194, 416), (195, 196), (195, 708), (196, 198), (196, 417), (197, 198), (197, 200), (197, 418), (198, 199), (199, 200), (199, 417), (200, 763), (201, 202), (201, 204), (201, 209), (201, 213), (202, 203), (202, 216), (202, 218), (203, 204), (203, 221), (203, 419), (204, 210), (204, 214), (205, 206), (205, 208), (205, 209), (205, 211), (206, 207), (206, 218), (206, 222), (207, 208), (207, 217), (208, 212), (209, 210), (209, 212), (210, 211), (210, 215), (211, 222), (211, 420), (212, 213), (213, 216), (214, 215), (214, 419), (215, 420), (216, 217), (217, 218), (218, 221), (219, 220), (219, 222), (219, 420), (220, 221), (220, 419), (221, 222), (223, 224), (223, 226), (223, 234), (223, 240), (224, 225), (224, 227), (224, 239), (225, 226), (225, 230), (225, 236), (226, 231), (226, 245), (227, 228), (227, 230), (227, 244), (228, 229), (228, 233), (228, 243), (229, 230), (229, 232), (229, 238), (230, 235), (231, 232), (231, 234), (231, 246), (232, 233), (232, 237), (233, 234), (233, 242), (234, 241), (235, 236), (235, 238), (236, 245), (237, 238), (237, 246), (239, 240), (239, 244), (240, 241), (241, 242), (242, 243), (243, 244), (245, 246), (247, 248), (247, 250), (247, 256), (247, 257), (248, 249), (248, 264), (248, 266), (249, 250), (249, 259), (249, 260), (250, 263), (250, 421), (251, 252), (251, 254), (251, 266), (251, 423), (252, 253), (252, 257), (252, 422), (253, 254), (253, 262), (253, 263), (254, 260), (254, 424), (255, 256), (255, 257), (255, 422), (256, 264), (257, 263), (258, 259), (258, 260), (258, 424), (259, 421), (260, 266), (261, 262), (261, 263), (261, 421), (262, 424), (264, 265), (265, 266), (265, 423), (267, 268), (267, 270), (267, 271), (267, 273), (268, 269), (268, 278), (268, 282), (269, 270), (269, 288), (270, 285), (271, 272), (271, 276), (271, 285), (272, 273), (272, 275), (272, 290), (273, 278), (273, 279), (274, 275), (274, 277), (274, 281), (274, 284), (275, 276), (275, 289), (276, 277), (276, 286), (277, 282), (277, 287), (278, 280), (278, 281), (279, 280), (279, 290), (280, 283), (281, 282), (281, 283), (282, 288), (283, 284), (284, 289), (285, 286), (286, 287), (287, 288), (289, 290), (291, 292), (291, 295), (291, 462), (292, 293), (292, 463), (293, 294), (293, 464), (294, 295), (294, 712), (295, 461), (296, 297), (296, 300), (296, 710), (297, 298), (297, 711), (298, 299), (298, 476), (299, 300), (299, 475), (301, 302), (301, 305), (302, 303), (302, 724), (303, 304), (303, 725), (304, 305), (304, 490), (305, 489), (306, 307), (306, 310), (306, 477), (307, 308), (307, 478), (308, 309), (308, 726), (309, 310), (309, 727), (310, 723), (311, 312), (311, 315), (312, 313), (312, 740), (313, 314), (313, 584), (314, 315), (314, 571), (315, 771), (316, 317), (316, 320), (316, 738), (317, 318), (317, 572), (318, 319), (318, 573), (319, 320), (319, 741), (320, 739), (321, 324), (321, 332), (322, 323), (322, 331), (323, 325), (324, 326), (325, 327), (326, 328), (327, 329), (328, 330), (329, 330), (331, 334), (332, 333), (333, 335), (334, 336), (335, 336), (337, 338), (337, 341), (337, 747), (338, 339), (338, 748), (339, 340), (339, 749), (340, 341), (340, 647), (341, 648), (342, 343), (342, 346), (342, 645), (343, 344), (343, 646), (344, 345), (344, 761), (345, 346), (345, 760), (347, 356), (347, 359), (347, 659), (348, 357), (348, 358), (349, 350), (349, 369), (349, 678), (350, 351), (351, 352), (352, 353), (353, 354), (354, 355), (355, 356), (357, 361), (358, 370), (359, 362), (359, 661), (360, 361), (360, 381), (362, 363), (363, 364), (364, 365), (365, 366), (366, 367), (367, 368), (369, 377), (369, 675), (370, 379), (371, 372), (371, 378), (372, 373), (373, 374), (374, 375), (375, 376), (376, 377), (378, 380), (378, 670), (379, 381), (380, 388), (380, 668), (382, 383), (383, 384), (384, 385), (385, 386), (386, 387), (387, 388), (391, 697), (392, 395), (396, 397), (398, 399), (404, 405), (404, 407), (405, 406), (406, 407), (408, 409), (408, 706), (409, 703), (410, 411), (410, 704), (411, 701), (412, 413), (412, 707), (413, 702), (414, 415), (414, 705), (415, 700), (416, 764), (417, 708), (418, 709), (422, 423), (426, 427), (426, 448), (427, 432), (432, 435), (435, 439), (437, 438), (437, 456), (438, 460), (439, 442), (442, 445), (445, 448), (455, 456), (455, 457), (457, 458), (458, 459), (459, 460), (461, 462), (461, 714), (463, 465), (464, 466), (465, 467), (466, 468), (467, 469), (468, 470), (469, 471), (470, 472), (471, 473), (472, 474), (473, 475), (474, 476), (477, 479), (477, 723), (478, 480), (479, 481), (480, 482), (481, 483), (482, 484), (483, 485), (484, 486), (485, 487), (486, 488), (487, 489), (488, 490), (492, 493), (492, 497), (493, 514), (497, 501), (498, 499), (498, 526), (499, 521), (501, 505), (505, 508), (508, 511), (511, 514), (521, 522), (522, 523), (523, 524), (524, 525), (525, 526), (527, 530), (527, 531), (530, 541), (531, 533), (533, 535), (535, 537), (537, 539), (539, 541), (559, 560), (559, 568), (560, 565), (565, 566), (566, 570), (567, 568), (567, 569), (569, 570), (571, 583), (572, 574), (573, 575), (574, 576), (575, 577), (576, 579), (577, 578), (578, 581), (579, 580), (580, 583), (581, 582), (582, 584), (585, 588), (585, 600), (588, 590), (590, 592), (592, 594), (594, 596), (596, 598), (598, 600), (616, 617), (616, 628), (617, 623), (623, 624), (624, 625), (625, 626), (626, 627), (627, 628), (629, 630), (629, 631), (630, 644), (631, 632), (632, 633), (633, 634), (634, 635), (635, 636), (636, 637), (637, 638), (638, 639), (639, 640), (640, 641), (641, 642), (642, 643), (643, 644), (645, 658), (646, 657), (647, 649), (648, 650), (648, 747), (649, 651), (650, 652), (651, 653), (652, 654), (653, 655), (654, 656), (655, 657), (656, 658), (659, 660), (660, 661), (662, 667), (662, 695), (663, 664), (663, 696), (664, 687), (665, 666), (665, 689), (666, 693), (667, 694), (668, 669), (669, 670), (671, 672), (671, 691), (672, 673), (673, 674), (674, 689), (675, 676), (676, 692), (677, 690), (677, 692), (678, 679), (679, 681), (680, 681), (680, 688), (682, 685), (682, 686), (683, 684), (683, 687), (684, 685), (686, 688), (690, 691), (693, 694), (695, 696), (708, 765), (709, 762), (710, 722), (711, 721), (712, 713), (713, 715), (714, 716), (715, 717), (716, 718), (717, 719), (718, 720), (719, 721), (720, 722), (724, 737), (725, 736), (726, 728), (727, 729), (728, 730), (729, 731), (730, 732), (731, 733), (732, 734), (733, 735), (734, 736), (735, 737), (738, 739), (738, 766), (740, 746), (741, 742), (742, 743), (743, 744), (744, 745), (745, 746), (748, 750), (749, 751), (750, 752), (751, 753), (752, 754), (753, 755), (754, 756), (755, 757), (756, 758), (757, 759), (758, 760), (759, 761), (762, 764), (763, 765), (766, 767), (767, 768), (768, 769), (769, 770), (770, 771)])
me_railgun1_001.attributes.new('sharp_edge', 'BOOLEAN', 'EDGE').data.foreach_set('value', [ (min(e.vertices), max(e.vertices)) in _k for e in me_railgun1_001.edges])
_uv = me_railgun1_001.uv_layers.new(name='UVMap')
_uv.uv.foreach_set('vector', [-2.307, -1.174, -2.307, -1.164, -2.318, -1.164, -2.318, -1.174, -2.353, -1.164, -2.353, -1.174, -2.342, -1.174, -2.342, -1.164, -2.318, -1.246, -2.342, -1.246, -2.342, -1.486, -2.318, -1.486, -2.318, -1.246, -2.318, -1.224, -2.342, -1.224, -2.342, -1.246, -2.307, -1.246, -2.307, -1.224, -2.318, -1.224, -2.318, -1.246, -2.353, -1.224, -2.353, -1.246, -2.342, -1.246, -2.342, -1.224, -2.583, -1.583, -2.518, -1.583, -2.518, -1.534, -2.583, -1.534, -2.258, -1.958, -2.207, -1.997, -2.204, -1.983, -2.246, -1.952, -2.803, -1.583, -2.764, -1.583, -2.764, -1.534, -2.803, -1.534, -2.204, -1.808, -2.174, -1.808, -2.165, -1.794, -2.204, -1.794, -2.477, -1.951, -2.516, -1.9, -2.522, -1.912, -2.491, -1.954, -2.491, -1.983, -2.666, -1.983, -2.676, -1.997, -2.481, -1.997, -2.435, -1.855, -2.474, -1.952, -2.46, -1.954, -2.425, -1.866, -2.659, -1.484, -2.764, -1.484, -2.764, -1.533, -2.659, -1.533, -2.271, -1.993, -2.271, -1.954, -2.285, -1.954, -2.285, -1.983, -2.398, -1.484, -2.437, -1.484, -2.437, -1.533, -2.398, -1.533, -2.541, -1.604, -2.638, -1.644, -2.627, -1.654, -2.539, -1.618, -2.51, -1.618, -2.51, -1.794, -2.496, -1.803, -2.496, -1.608, -2.789, -1.157, -2.789, -1.347, -2.7, -1.347, -2.264, -1.793, -2.264, -1.728, -2.281, -1.728, -2.281, -1.793, -2.281, -1.525, -2.281, -1.59, -2.264, -1.59, -2.264, -1.525, -2.283, -1.498, -2.283, -1.433, -2.301, -1.433, -2.301, -1.498, -2.301, -1.7, -2.283, -1.7, -2.283, -1.635, -2.301, -1.635, -2.281, -1.793, -2.264, -1.793, -2.264, -1.728, -2.281, -1.728, -2.264, -1.525, -2.281, -1.525, -2.281, -1.59, -2.264, -1.59, -2.262, -1.57, -2.233, -1.57, -2.233, -1.528, -2.262, -1.528, -2.262, -1.244, -2.233, -1.244, -2.233, -1.227, -2.262, -1.227, -2.681, -1.156, -2.681, -1.001, -2.784, -1.001, -2.784, -1.156, -2.156, -1.998, -2.002, -1.998, -2.002, -1.933, -2.156, -1.933, -2.156, -1.796, -2.002, -1.796, -2.002, -1.731, -2.156, -1.731, -2.393, -1.769, -2.444, -1.757, -2.461, -1.662, -2.417, -1.633, -2.734, -1.756, -2.683, -1.748, -2.659, -1.806, -2.7, -1.838, -2.537, -1.846, -2.462, -1.798, -2.419, -1.828, -2.525, -1.896, -2.314, -1.788, -2.302, -1.788, -2.302, -1.716, -2.314, -1.716, -2.314, -1.378, -2.302, -1.378, -2.302, -1.289, -2.314, -1.289, -2.314, -1.565, -2.302, -1.565, -2.302, -1.519, -2.314, -1.519, -2.233, -1.43, -2.233, -1.352, -2.262, -1.352, -2.262, -1.43, -2.892, -1.347, -2.892, -1.157, -2.981, -1.347, -2.356, -1.681, -2.356, -1.698, -2.333, -1.698, -2.333, -1.681, -2.333, -1.85, -2.333, -1.833, -2.356, -1.833, -2.356, -1.85, -2.373, -1.833, -2.356, -1.833, -2.356, -1.698, -2.373, -1.698, -2.373, -1.833, -2.356, -1.833, -2.356, -1.698, -2.373, -1.698, -2.316, -1.698, -2.333, -1.698, -2.333, -1.833, -2.316, -1.833, -2.316, -1.698, -2.333, -1.698, -2.333, -1.833, -2.316, -1.833, -2.333, -1.833, -2.333, -1.698, -2.356, -1.698, -2.356, -1.833, -2.212, -1.719, -2.051, -1.719, -2.051, -1.651, -2.212, -1.651, -2.212, -1.719, -2.051, -1.719, -2.051, -1.651, -2.212, -1.651, -2.746, -1.608, -2.746, -1.596, -2.809, -1.596, -2.809, -1.608, -2.855, -1.608, -2.855, -1.596, -2.918, -1.596, -2.918, -1.608, -2.702, -1.902, -2.702, -1.945, -2.686, -1.938, -2.686, -1.908, -2.702, -1.902, -2.702, -1.859, -2.747, -1.859, -2.747, -1.902, -2.746, -1.997, -2.747, -1.945, -2.763, -1.951, -2.763, -1.997, -2.542, -1.533, -2.659, -1.533, -2.659, -1.484, -2.542, -1.484, -2.496, -1.608, -2.496, -1.803, -2.51, -1.794, -2.51, -1.618, -2.398, -1.533, -2.437, -1.533, -2.437, -1.484, -2.398, -1.484, -2.539, -1.618, -2.627, -1.654, -2.638, -1.644, -2.541, -1.604, -2.425, -1.866, -2.46, -1.954, -2.474, -1.952, -2.435, -1.855, -2.627, -1.758, -2.539, -1.794, -2.541, -1.807, -2.638, -1.768, -2.285, -1.983, -2.285, -1.954, -2.271, -1.954, -2.271, -1.993, -2.659, -1.484, -2.764, -1.484, -2.764, -1.533, -2.659, -1.533, -2.803, -1.484, -2.998, -1.484, -2.998, -1.533, -2.803, -1.533, -2.542, -1.533, -2.437, -1.533, -2.437, -1.484, -2.542, -1.484, -2.539, -1.808, -2.5, -1.807, -2.51, -1.794, -2.539, -1.794, -2.539, -1.618, -2.51, -1.618, -2.5, -1.604, -2.539, -1.605, -2.285, -1.954, -2.321, -1.866, -2.425, -1.866, -2.46, -1.954, -2.46, -1.954, -2.46, -1.983, -2.285, -1.983, -2.285, -1.954, -2.627, -1.758, -2.627, -1.654, -2.641, -1.647, -2.641, -1.764, -2.542, -1.533, -2.659, -1.533, -2.659, -1.484, -2.542, -1.484, -2.803, -1.533, -2.998, -1.533, -2.998, -1.484, -2.803, -1.484, -2.539, -1.618, -2.627, -1.654, -2.638, -1.644, -2.541, -1.604, -2.285, -1.954, -2.321, -1.866, -2.31, -1.855, -2.271, -1.952, -2.46, -1.954, -2.46, -1.983, -2.474, -1.993, -2.474, -1.954, -2.627, -1.758, -2.539, -1.794, -2.541, -1.807, -2.638, -1.768, -2.481, -1.997, -2.676, -1.997, -2.666, -1.983, -2.491, -1.983, -2.803, -1.534, -2.764, -1.534, -2.764, -1.583, -2.803, -1.583, -2.583, -1.583, -2.7, -1.583, -2.7, -1.534, -2.583, -1.534, -2.161, -1.798, -2.161, -1.993, -2.174, -1.983, -2.174, -1.808, -2.479, -1.583, -2.518, -1.583, -2.518, -1.534, -2.479, -1.534, -2.204, -1.808, -2.246, -1.84, -2.258, -1.833, -2.207, -1.794, -2.491, -1.954, -2.522, -1.912, -2.516, -1.9, -2.477, -1.951, -2.635, -1.912, -2.666, -1.954, -2.68, -1.951, -2.641, -1.9, -2.246, -1.952, -2.204, -1.983, -2.207, -1.997, -2.258, -1.958, -2.16, -1.744, -2.201, -1.736, -2.203, -1.744, -2.161, -1.752, -2.161, -1.752, -2.203, -1.744, -2.201, -1.752, -2.166, -1.759, -2.166, -1.759, -2.201, -1.752, -2.197, -1.759, -2.173, -1.764, -2.173, -1.764, -2.197, -1.759, -2.19, -1.764, -2.181, -1.766, -2.197, -1.729, -2.161, -1.736, -2.166, -1.729, -2.19, -1.724, -2.19, -1.724, -2.166, -1.729, -2.173, -1.724, -2.181, -1.722, -2.161, -1.736, -2.197, -1.729, -2.201, -1.736, -2.16, -1.744, -2.348, -1.421, -2.406, -1.409, -2.409, -1.418, -2.409, -1.418, -2.417, -1.421, -2.406, -1.479, -2.348, -1.398, -2.406, -1.409, -2.348, -1.421, -2.406, -1.34, -2.417, -1.398, -2.409, -1.401, -2.409, -1.401, -2.406, -1.409, -2.348, -1.398, -2.429, -1.479, -2.406, -1.479, -2.417, -1.421, -2.429, -1.479, -2.417, -1.421, -2.426, -1.418, -2.426, -1.418, -2.429, -1.409, -2.487, -1.421, -2.487, -1.398, -2.487, -1.421, -2.429, -1.409, -2.487, -1.398, -2.429, -1.409, -2.426, -1.401, -2.429, -1.34, -2.417, -1.398, -2.406, -1.34, -2.426, -1.401, -2.417, -1.398, -2.429, -1.34, -2.7, -1.534, -2.764, -1.534, -2.764, -1.583, -2.7, -1.583, -2.477, -1.993, -2.477, -1.954, -2.491, -1.954, -2.491, -1.983, -2.479, -1.534, -2.518, -1.534, -2.518, -1.583, -2.479, -1.583, -2.204, -1.997, -2.165, -1.997, -2.174, -1.983, -2.204, -1.983, -2.207, -1.794, -2.258, -1.833, -2.246, -1.84, -2.204, -1.808, -2.635, -1.912, -2.522, -1.912, -2.52, -1.898, -2.637, -1.898, -2.803, -1.484, -2.998, -1.484, -2.998, -1.533, -2.803, -1.533, -2.542, -1.533, -2.437, -1.533, -2.437, -1.484, -2.542, -1.484, -2.539, -1.808, -2.5, -1.807, -2.51, -1.794, -2.539, -1.794, -2.539, -1.618, -2.51, -1.618, -2.5, -1.604, -2.539, -1.605, -2.285, -1.954, -2.321, -1.866, -2.425, -1.866, -2.46, -1.954, -2.46, -1.954, -2.46, -1.983, -2.285, -1.983, -2.285, -1.954, -2.627, -1.758, -2.627, -1.654, -2.641, -1.647, -2.641, -1.764, -2.264, -1.59, -2.281, -1.59, -2.281, -1.728, -2.264, -1.728, -2.283, -1.498, -2.301, -1.498, -2.301, -1.635, -2.283, -1.635, -2.281, -1.728, -2.264, -1.728, -2.264, -1.59, -2.281, -1.59, -2.262, -1.352, -2.233, -1.352, -2.233, -1.334, -2.262, -1.334, -2.262, -1.472, -2.233, -1.472, -2.233, -1.43, -2.262, -1.43, -2.784, -1.156, -2.784, -1.001, -2.873, -1.001, -2.873, -1.156, -2.591, -1.156, -2.591, -1.001, -2.681, -1.001, -2.681, -1.156, -2.156, -1.933, -2.002, -1.933, -2.002, -1.796, -2.156, -1.796, -2.667, -1.585, -2.636, -1.628, -2.667, -1.661, -2.712, -1.632, -2.419, -1.828, -2.462, -1.798, -2.444, -1.757, -2.393, -1.769, -2.7, -1.838, -2.659, -1.806, -2.599, -1.846, -2.614, -1.896, -2.314, -1.716, -2.302, -1.716, -2.302, -1.653, -2.314, -1.653, -2.314, -1.85, -2.302, -1.85, -2.302, -1.788, -2.314, -1.788, -2.314, -1.519, -2.302, -1.519, -2.302, -1.423, -2.314, -1.423, -2.233, -1.648, -2.233, -1.57, -2.262, -1.57, -2.262, -1.648, -2.316, -1.698, -2.333, -1.698, -2.333, -1.833, -2.316, -1.833, -2.356, -1.681, -2.356, -1.698, -2.333, -1.698, -2.333, -1.681, -2.373, -1.833, -2.356, -1.833, -2.356, -1.698, -2.373, -1.698, -2.333, -1.85, -2.333, -1.833, -2.356, -1.833, -2.356, -1.85, -2.333, -1.85, -2.333, -1.833, -2.356, -1.833, -2.356, -1.85, -2.333, -1.85, -2.333, -1.833, -2.356, -1.833, -2.356, -1.85, -2.356, -1.681, -2.356, -1.698, -2.333, -1.698, -2.333, -1.681, -2.356, -1.681, -2.356, -1.698, -2.333, -1.698, -2.333, -1.681, -2.212, -1.651, -2.261, -1.651, -2.261, -1.719, -2.212, -1.719, -2.212, -1.651, -2.261, -1.651, -2.261, -1.719, -2.212, -1.719, -2.003, -1.651, -2.051, -1.651, -2.051, -1.719, -2.003, -1.719, -2.003, -1.651, -2.051, -1.651, -2.051, -1.719, -2.003, -1.719, -2.7, -1.608, -2.7, -1.596, -2.746, -1.596, -2.746, -1.608, -2.686, -1.902, -2.686, -1.859, -2.702, -1.859, -2.702, -1.902, -2.762, -1.908, -2.763, -1.938, -2.747, -1.945, -2.747, -1.902, -2.747, -1.945, -2.746, -1.997, -2.702, -1.997, -2.702, -1.945, -2.431, -1.852, -2.314, -1.852, -2.321, -1.866, -2.425, -1.866, -2.542, -1.484, -2.437, -1.484, -2.437, -1.533, -2.542, -1.533, -2.275, -1.997, -2.47, -1.997, -2.46, -1.983, -2.285, -1.983, -2.641, -1.764, -2.641, -1.647, -2.627, -1.654, -2.627, -1.758, -2.659, -1.533, -2.764, -1.533, -2.764, -1.484, -2.659, -1.484, -2.539, -1.794, -2.51, -1.794, -2.5, -1.807, -2.539, -1.808, -2.539, -1.605, -2.5, -1.604, -2.51, -1.618, -2.539, -1.618, -2.271, -1.993, -2.271, -1.954, -2.285, -1.954, -2.285, -1.983, -2.638, -1.768, -2.541, -1.807, -2.539, -1.794, -2.627, -1.758, -2.541, -1.604, -2.638, -1.644, -2.627, -1.654, -2.539, -1.618, -2.474, -1.954, -2.474, -1.993, -2.46, -1.983, -2.46, -1.954, -2.425, -1.866, -2.321, -1.866, -2.314, -1.852, -2.431, -1.852, -2.51, -1.618, -2.51, -1.794, -2.496, -1.803, -2.496, -1.608, -2.431, -1.852, -2.314, -1.852, -2.321, -1.866, -2.425, -1.866, -2.542, -1.484, -2.437, -1.484, -2.437, -1.533, -2.542, -1.533, -2.659, -1.533, -2.764, -1.533, -2.764, -1.484, -2.659, -1.484, -2.539, -1.794, -2.627, -1.758, -2.627, -1.654, -2.539, -1.618, -2.539, -1.618, -2.51, -1.618, -2.51, -1.794, -2.539, -1.794, -2.285, -1.983, -2.285, -1.954, -2.271, -1.954, -2.271, -1.993, -2.637, -1.898, -2.52, -1.898, -2.522, -1.912, -2.635, -1.912, -2.583, -1.534, -2.518, -1.534, -2.518, -1.583, -2.583, -1.583, -2.259, -1.954, -2.259, -1.837, -2.246, -1.84, -2.246, -1.952, -2.7, -1.583, -2.764, -1.583, -2.764, -1.534, -2.7, -1.534, -2.803, -1.583, -2.999, -1.583, -2.999, -1.534, -2.803, -1.534, -2.204, -1.983, -2.174, -1.983, -2.165, -1.997, -2.204, -1.997, -2.204, -1.794, -2.165, -1.794, -2.174, -1.808, -2.204, -1.808, -2.666, -1.954, -2.666, -1.983, -2.68, -1.993, -2.68, -1.954, -2.491, -1.983, -2.491, -1.954, -2.477, -1.954, -2.477, -1.993, -2.428, -1.243, -2.36, -1.238, -2.361, -1.222, -2.431, -1.226, -2.428, -1.243, -2.438, -1.244, -2.44, -1.259, -2.424, -1.258, -2.431, -1.226, -2.361, -1.222, -2.362, -1.206, -2.431, -1.21, -2.431, -1.226, -2.438, -1.244, -2.428, -1.243, -2.431, -1.226, -2.447, -1.24, -2.438, -1.244, -2.431, -1.325, -2.364, -1.335, -2.361, -1.319, -2.428, -1.309, -2.431, -1.21, -2.439, -1.208, -2.441, -1.22, -2.431, -1.226, -2.428, -1.309, -2.361, -1.319, -2.359, -1.303, -2.424, -1.295, -2.428, -1.309, -2.437, -1.308, -2.431, -1.325, -2.424, -1.295, -2.359, -1.303, -2.358, -1.287, -2.422, -1.283, -2.424, -1.295, -2.44, -1.294, -2.437, -1.308, -2.428, -1.309, -2.422, -1.283, -2.358, -1.287, -2.358, -1.27, -2.422, -1.27, -2.422, -1.283, -2.441, -1.282, -2.44, -1.294, -2.424, -1.295, -2.422, -1.27, -2.358, -1.27, -2.359, -1.254, -2.424, -1.258, -2.422, -1.27, -2.441, -1.271, -2.441, -1.282, -2.422, -1.283, -2.424, -1.258, -2.359, -1.254, -2.36, -1.238, -2.428, -1.243, -2.424, -1.258, -2.44, -1.259, -2.441, -1.271, -2.422, -1.27, -2.44, -1.259, -2.458, -1.254, -2.464, -1.269, -2.441, -1.271, -2.438, -1.244, -2.447, -1.24, -2.458, -1.254, -2.44, -1.259, -2.437, -1.308, -2.446, -1.312, -2.431, -1.325, -2.44, -1.294, -2.458, -1.299, -2.446, -1.312, -2.437, -1.308, -2.441, -1.282, -2.464, -1.284, -2.458, -1.299, -2.44, -1.294, -2.441, -1.271, -2.464, -1.269, -2.464, -1.284, -2.441, -1.282, -2.458, -1.299, -2.468, -1.305, -2.455, -1.321, -2.446, -1.312, -2.464, -1.284, -2.475, -1.287, -2.468, -1.305, -2.458, -1.299, -2.464, -1.269, -2.475, -1.267, -2.475, -1.287, -2.464, -1.284, -2.458, -1.254, -2.469, -1.249, -2.475, -1.267, -2.464, -1.269, -2.447, -1.24, -2.457, -1.231, -2.469, -1.249, -2.458, -1.254, -2.44, -1.335, -2.431, -1.325, -2.446, -1.312, -2.455, -1.321, -2.457, -1.231, -2.447, -1.24, -2.431, -1.226, -2.441, -1.22, -2.47, -1.219, -2.451, -1.212, -2.461, -1.207, -2.686, -1.365, -2.686, -1.382, -2.675, -1.382, -2.675, -1.348, -2.675, -1.348, -2.675, -1.382, -2.664, -1.382, -2.664, -1.336, -2.664, -1.336, -2.664, -1.382, -2.652, -1.382, -2.652, -1.332, -2.652, -1.332, -2.652, -1.382, -2.641, -1.382, -2.641, -1.33, -2.641, -1.33, -2.641, -1.382, -2.63, -1.382, -2.63, -1.332, -2.63, -1.332, -2.63, -1.382, -2.619, -1.382, -2.619, -1.336, -2.619, -1.336, -2.619, -1.382, -2.607, -1.382, -2.607, -1.348, -2.607, -1.348, -2.607, -1.382, -2.596, -1.382, -2.596, -1.365, -2.462, -1.228, -2.451, -1.212, -2.47, -1.219, -2.712, -1.352, -2.698, -1.366, -2.976, -1.366, -2.955, -1.352, -2.698, -1.366, -2.698, -1.379, -2.99, -1.379, -2.976, -1.366, -2.698, -1.379, -2.698, -1.393, -2.995, -1.393, -2.99, -1.379, -2.698, -1.393, -2.698, -1.406, -2.997, -1.406, -2.995, -1.393, -2.698, -1.406, -2.698, -1.42, -2.995, -1.42, -2.997, -1.406, -2.698, -1.42, -2.698, -1.433, -2.99, -1.433, -2.995, -1.42, -2.698, -1.433, -2.698, -1.447, -2.976, -1.447, -2.99, -1.433, -2.955, -1.46, -2.976, -1.447, -2.698, -1.447, -2.698, -1.46, -2.428, -1.243, -2.36, -1.238, -2.359, -1.254, -2.424, -1.258, -2.428, -1.243, -2.438, -1.244, -2.431, -1.226, -2.431, -1.226, -2.361, -1.222, -2.36, -1.238, -2.428, -1.243, -2.431, -1.226, -2.441, -1.22, -2.439, -1.208, -2.431, -1.21, -2.431, -1.21, -2.362, -1.206, -2.361, -1.222, -2.431, -1.226, -2.431, -1.325, -2.437, -1.308, -2.428, -1.309, -2.431, -1.325, -2.446, -1.312, -2.437, -1.308, -2.428, -1.309, -2.361, -1.319, -2.364, -1.335, -2.431, -1.325, -2.428, -1.309, -2.437, -1.308, -2.44, -1.294, -2.424, -1.295, -2.424, -1.295, -2.359, -1.303, -2.361, -1.319, -2.428, -1.309, -2.424, -1.295, -2.44, -1.294, -2.441, -1.282, -2.422, -1.283, -2.422, -1.283, -2.358, -1.287, -2.359, -1.303, -2.424, -1.295, -2.422, -1.283, -2.441, -1.282, -2.441, -1.271, -2.422, -1.27, -2.422, -1.27, -2.358, -1.27, -2.358, -1.287, -2.422, -1.283, -2.422, -1.27, -2.441, -1.271, -2.44, -1.259, -2.424, -1.258, -2.424, -1.258, -2.359, -1.254, -2.358, -1.27, -2.422, -1.27, -2.424, -1.258, -2.44, -1.259, -2.438, -1.244, -2.428, -1.243, -2.44, -1.259, -2.458, -1.254, -2.447, -1.24, -2.438, -1.244, -2.438, -1.244, -2.447, -1.24, -2.431, -1.226, -2.437, -1.308, -2.446, -1.312, -2.458, -1.299, -2.44, -1.294, -2.44, -1.294, -2.458, -1.299, -2.464, -1.284, -2.441, -1.282, -2.441, -1.282, -2.464, -1.284, -2.464, -1.269, -2.441, -1.271, -2.441, -1.271, -2.464, -1.269, -2.458, -1.254, -2.44, -1.259, -2.446, -1.312, -2.455, -1.321, -2.468, -1.305, -2.458, -1.299, -2.458, -1.299, -2.468, -1.305, -2.475, -1.287, -2.464, -1.284, -2.464, -1.284, -2.475, -1.287, -2.475, -1.267, -2.464, -1.269, -2.464, -1.269, -2.475, -1.267, -2.469, -1.249, -2.458, -1.254, -2.458, -1.254, -2.469, -1.249, -2.457, -1.231, -2.447, -1.24, -2.441, -1.22, -2.431, -1.226, -2.447, -1.24, -2.457, -1.231, -2.455, -1.321, -2.446, -1.312, -2.431, -1.325, -2.44, -1.335, -2.43, -1.144, -2.425, -1.057, -2.414, -1.06, -2.418, -1.144, -2.442, -1.143, -2.437, -1.055, -2.425, -1.057, -2.43, -1.144, -2.454, -1.143, -2.449, -1.055, -2.437, -1.055, -2.442, -1.143, -2.371, -1.144, -2.373, -1.058, -2.361, -1.057, -2.359, -1.144, -2.383, -1.144, -2.384, -1.06, -2.373, -1.058, -2.371, -1.144, -2.395, -1.144, -2.394, -1.061, -2.384, -1.06, -2.383, -1.144, -2.407, -1.144, -2.404, -1.061, -2.394, -1.061, -2.395, -1.144, -2.418, -1.144, -2.414, -1.06, -2.404, -1.061, -2.407, -1.144, -2.425, -1.057, -2.424, -1.051, -2.413, -1.048, -2.414, -1.06, -2.384, -1.06, -2.385, -1.048, -2.374, -1.052, -2.373, -1.058, -2.394, -1.061, -2.395, -1.047, -2.385, -1.048, -2.384, -1.06, -2.404, -1.061, -2.403, -1.046, -2.395, -1.047, -2.394, -1.061, -2.414, -1.06, -2.413, -1.048, -2.403, -1.046, -2.404, -1.061, -2.424, -1.051, -2.425, -1.057, -2.437, -1.055, -2.424, -1.051, -2.425, -1.041, -2.413, -1.041, -2.413, -1.048, -2.437, -1.055, -2.439, -1.043, -2.425, -1.041, -2.424, -1.051, -2.361, -1.057, -2.373, -1.058, -2.374, -1.052, -2.449, -1.055, -2.452, -1.047, -2.439, -1.043, -2.437, -1.055, -2.374, -1.052, -2.372, -1.041, -2.357, -1.044, -2.361, -1.057, -2.385, -1.048, -2.385, -1.041, -2.372, -1.041, -2.374, -1.052, -2.395, -1.047, -2.394, -1.041, -2.385, -1.041, -2.385, -1.048, -2.403, -1.046, -2.404, -1.041, -2.394, -1.041, -2.395, -1.047, -2.413, -1.048, -2.413, -1.041, -2.404, -1.041, -2.403, -1.046, -2.425, -1.041, -2.427, -1.034, -2.416, -1.027, -2.413, -1.041, -2.439, -1.043, -2.427, -1.034, -2.425, -1.041, -2.452, -1.047, -2.46, -1.032, -2.448, -1.027, -2.439, -1.043, -2.372, -1.041, -2.37, -1.034, -2.357, -1.044, -2.385, -1.041, -2.382, -1.026, -2.37, -1.034, -2.372, -1.041, -2.394, -1.041, -2.393, -1.022, -2.382, -1.026, -2.385, -1.041, -2.404, -1.041, -2.405, -1.023, -2.393, -1.022, -2.394, -1.041, -2.413, -1.041, -2.416, -1.027, -2.405, -1.023, -2.404, -1.041, -2.427, -1.034, -2.436, -1.018, -2.423, -1.01, -2.416, -1.027, -2.382, -1.026, -2.374, -1.005, -2.358, -1.013, -2.37, -1.034, -2.393, -1.022, -2.391, -1.004, -2.374, -1.005, -2.382, -1.026, -2.405, -1.023, -2.407, -1.006, -2.391, -1.004, -2.393, -1.022, -2.416, -1.027, -2.423, -1.01, -2.407, -1.006, -2.405, -1.023, -2.436, -1.018, -2.427, -1.034, -2.439, -1.043, -2.448, -1.027, -2.345, -1.025, -2.357, -1.044, -2.37, -1.034, -2.358, -1.013, -2.714, -1.466, -2.695, -1.479, -2.721, -1.478, -2.614, -1.416, -2.615, -1.438, -2.626, -1.433, -2.626, -1.433, -2.627, -1.453, -2.636, -1.445, -2.636, -1.445, -2.637, -1.463, -2.645, -1.454, -2.645, -1.454, -2.637, -1.463, -2.654, -1.46, -2.654, -1.46, -2.637, -1.463, -2.649, -1.47, -2.654, -1.46, -2.661, -1.475, -2.664, -1.464, -2.664, -1.464, -2.661, -1.475, -2.676, -1.466, -2.676, -1.466, -2.661, -1.475, -2.676, -1.478, -2.676, -1.466, -2.676, -1.478, -2.693, -1.467, -2.693, -1.467, -2.676, -1.478, -2.695, -1.479, -2.693, -1.467, -2.695, -1.479, -2.714, -1.466, -2.602, -1.418, -2.615, -1.438, -2.614, -1.416, -2.615, -1.438, -2.627, -1.453, -2.626, -1.433, -2.627, -1.453, -2.637, -1.463, -2.636, -1.445, -2.649, -1.47, -2.661, -1.475, -2.654, -1.46, -2.43, -1.144, -2.425, -1.057, -2.437, -1.055, -2.442, -1.143, -2.442, -1.143, -2.437, -1.055, -2.449, -1.055, -2.454, -1.143, -2.359, -1.144, -2.361, -1.057, -2.373, -1.058, -2.371, -1.144, -2.371, -1.144, -2.373, -1.058, -2.384, -1.06, -2.383, -1.144, -2.383, -1.144, -2.384, -1.06, -2.394, -1.061, -2.395, -1.144, -2.395, -1.144, -2.394, -1.061, -2.404, -1.061, -2.407, -1.144, -2.407, -1.144, -2.404, -1.061, -2.414, -1.06, -2.418, -1.144, -2.418, -1.144, -2.414, -1.06, -2.425, -1.057, -2.43, -1.144, -2.373, -1.058, -2.374, -1.052, -2.385, -1.048, -2.384, -1.06, -2.384, -1.06, -2.385, -1.048, -2.395, -1.047, -2.394, -1.061, -2.394, -1.061, -2.395, -1.047, -2.403, -1.046, -2.404, -1.061, -2.404, -1.061, -2.403, -1.046, -2.413, -1.048, -2.414, -1.06, -2.414, -1.06, -2.413, -1.048, -2.424, -1.051, -2.425, -1.057, -2.424, -1.051, -2.425, -1.041, -2.439, -1.043, -2.437, -1.055, -2.437, -1.055, -2.425, -1.057, -2.424, -1.051, -2.437, -1.055, -2.439, -1.043, -2.452, -1.047, -2.449, -1.055, -2.361, -1.057, -2.357, -1.044, -2.372, -1.041, -2.374, -1.052, -2.374, -1.052, -2.373, -1.058, -2.361, -1.057, -2.374, -1.052, -2.372, -1.041, -2.385, -1.041, -2.385, -1.048, -2.385, -1.048, -2.385, -1.041, -2.394, -1.041, -2.395, -1.047, -2.395, -1.047, -2.394, -1.041, -2.404, -1.041, -2.403, -1.046, -2.403, -1.046, -2.404, -1.041, -2.413, -1.041, -2.413, -1.048, -2.413, -1.048, -2.413, -1.041, -2.425, -1.041, -2.424, -1.051, -2.425, -1.041, -2.427, -1.034, -2.439, -1.043, -2.439, -1.043, -2.448, -1.027, -2.46, -1.032, -2.452, -1.047, -2.357, -1.044, -2.37, -1.034, -2.372, -1.041, -2.372, -1.041, -2.37, -1.034, -2.382, -1.026, -2.385, -1.041, -2.385, -1.041, -2.382, -1.026, -2.393, -1.022, -2.394, -1.041, -2.394, -1.041, -2.393, -1.022, -2.405, -1.023, -2.404, -1.041, -2.404, -1.041, -2.405, -1.023, -2.416, -1.027, -2.413, -1.041, -2.413, -1.041, -2.416, -1.027, -2.427, -1.034, -2.425, -1.041, -2.37, -1.034, -2.358, -1.013, -2.374, -1.005, -2.382, -1.026, -2.382, -1.026, -2.374, -1.005, -2.391, -1.004, -2.393, -1.022, -2.393, -1.022, -2.391, -1.004, -2.407, -1.006, -2.405, -1.023, -2.405, -1.023, -2.407, -1.006, -2.423, -1.01, -2.416, -1.027, -2.416, -1.027, -2.423, -1.01, -2.436, -1.018, -2.427, -1.034, -2.448, -1.027, -2.439, -1.043, -2.427, -1.034, -2.436, -1.018, -2.358, -1.013, -2.37, -1.034, -2.357, -1.044, -2.345, -1.025, -2.07, -1.723, -2.07, -1.726, -2.062, -1.726, -2.062, -1.723, -2.062, -1.723, -2.062, -1.726, -2.07, -1.726, -2.07, -1.723, -2.053, -1.723, -2.053, -1.726, -2.062, -1.726, -2.062, -1.723, -2.045, -1.723, -2.045, -1.726, -2.053, -1.726, -2.053, -1.723, -2.036, -1.723, -2.036, -1.726, -2.045, -1.726, -2.045, -1.723, -2.028, -1.723, -2.028, -1.726, -2.036, -1.726, -2.036, -1.723, -2.02, -1.723, -2.02, -1.726, -2.028, -1.726, -2.028, -1.723, -2.011, -1.723, -2.011, -1.726, -2.02, -1.726, -2.02, -1.723, -2.003, -1.723, -2.003, -1.726, -2.011, -1.726, -2.011, -1.723, -2.011, -1.723, -2.011, -1.726, -2.003, -1.726, -2.003, -1.723, -2.02, -1.723, -2.02, -1.726, -2.011, -1.726, -2.011, -1.723, -2.028, -1.723, -2.028, -1.726, -2.02, -1.726, -2.02, -1.723, -2.036, -1.723, -2.036, -1.726, -2.028, -1.726, -2.028, -1.723, -2.045, -1.723, -2.045, -1.726, -2.036, -1.726, -2.036, -1.723, -2.053, -1.723, -2.053, -1.726, -2.045, -1.726, -2.045, -1.723, -2.062, -1.723, -2.062, -1.726, -2.053, -1.726, -2.053, -1.723, -2.698, -1.46, -2.698, -1.447, -2.976, -1.447, -2.955, -1.46, -2.955, -1.352, -2.976, -1.366, -2.698, -1.366, -2.712, -1.352, -2.976, -1.366, -2.99, -1.379, -2.698, -1.379, -2.698, -1.366, -2.99, -1.379, -2.995, -1.393, -2.698, -1.393, -2.698, -1.379, -2.995, -1.393, -2.997, -1.406, -2.698, -1.406, -2.698, -1.393, -2.997, -1.406, -2.995, -1.42, -2.698, -1.42, -2.698, -1.406, -2.995, -1.42, -2.99, -1.433, -2.698, -1.433, -2.698, -1.42, -2.99, -1.433, -2.976, -1.447, -2.698, -1.447, -2.698, -1.433, -2.162, -1.293, -2.153, -1.293, -2.153, -1.235, -2.162, -1.235, -2.089, -1.293, -2.089, -1.235, -2.098, -1.235, -2.098, -1.293, -2.098, -1.235, -2.107, -1.235, -2.107, -1.293, -2.098, -1.293, -2.135, -1.235, -2.144, -1.235, -2.144, -1.293, -2.135, -1.293, -2.116, -1.235, -2.116, -1.293, -2.107, -1.293, -2.107, -1.235, -2.153, -1.293, -2.144, -1.293, -2.144, -1.235, -2.153, -1.235, -2.135, -1.293, -2.125, -1.293, -2.125, -1.235, -2.135, -1.235, -2.125, -1.235, -2.125, -1.293, -2.116, -1.293, -2.116, -1.235, -2.295, -1.164, -2.284, -1.164, -2.284, -1.146, -2.295, -1.146, -2.318, -1.246, -2.307, -1.234, -2.318, -1.224, -2.318, -1.246, -2.342, -1.246, -2.342, -1.486, -2.318, -1.486, -2.353, -1.234, -2.342, -1.224, -2.353, -1.224, -2.365, -1.164, -2.365, -1.146, -2.376, -1.146, -2.376, -1.164, -2.342, -1.246, -2.342, -1.224, -2.353, -1.234, -2.353, -1.164, -2.353, -1.146, -2.365, -1.146, -2.365, -1.164, -2.353, -1.164, -2.342, -1.174, -2.342, -1.136, -2.353, -1.146, -2.307, -1.146, -2.318, -1.136, -2.318, -1.174, -2.307, -1.164, -2.295, -1.146, -2.307, -1.146, -2.307, -1.164, -2.295, -1.164, -2.307, -1.224, -2.318, -1.224, -2.307, -1.234, -2.318, -1.224, -2.342, -1.224, -2.342, -1.246, -2.318, -1.246, -2.342, -1.174, -2.318, -1.174, -2.318, -1.136, -2.342, -1.136, -2.318, -1.174, -2.342, -1.174, -2.342, -1.224, -2.318, -1.224, -2.307, -1.086, -2.307, -1.076, -2.318, -1.076, -2.318, -1.086, -2.353, -1.076, -2.353, -1.086, -2.342, -1.086, -2.342, -1.076, -2.583, -1.534, -2.7, -1.534, -2.7, -1.583, -2.583, -1.583, -2.803, -1.534, -2.999, -1.534, -2.999, -1.583, -2.803, -1.583, -2.204, -1.983, -2.174, -1.983, -2.174, -1.808, -2.204, -1.808, -2.204, -1.808, -2.246, -1.84, -2.246, -1.952, -2.204, -1.983, -2.491, -1.954, -2.522, -1.912, -2.635, -1.912, -2.666, -1.954, -2.666, -1.954, -2.666, -1.983, -2.491, -1.983, -2.491, -1.954, -2.542, -1.484, -2.659, -1.484, -2.659, -1.533, -2.542, -1.533, -2.803, -1.533, -2.764, -1.533, -2.764, -1.484, -2.803, -1.484, -2.539, -1.794, -2.51, -1.794, -2.51, -1.618, -2.539, -1.618, -2.539, -1.618, -2.627, -1.654, -2.627, -1.758, -2.539, -1.794, -2.271, -1.952, -2.31, -1.855, -2.321, -1.866, -2.285, -1.954, -2.285, -1.983, -2.46, -1.983, -2.47, -1.997, -2.275, -1.997, -2.262, -1.528, -2.233, -1.528, -2.233, -1.472, -2.262, -1.472, -2.262, -1.334, -2.233, -1.334, -2.233, -1.244, -2.262, -1.244, -2.614, -1.896, -2.599, -1.846, -2.537, -1.846, -2.525, -1.896, -2.734, -1.756, -2.712, -1.632, -2.667, -1.661, -2.683, -1.748, -2.314, -1.653, -2.302, -1.653, -2.302, -1.565, -2.314, -1.565, -2.314, -1.423, -2.302, -1.423, -2.302, -1.378, -2.314, -1.378, -2.316, -1.698, -2.333, -1.698, -2.333, -1.833, -2.316, -1.833, -2.373, -1.833, -2.356, -1.833, -2.356, -1.698, -2.373, -1.698, -2.356, -1.698, -2.356, -1.833, -2.333, -1.833, -2.333, -1.698, -2.356, -1.698, -2.356, -1.833, -2.333, -1.833, -2.333, -1.698, -2.333, -1.833, -2.333, -1.698, -2.356, -1.698, -2.356, -1.833, -2.768, -1.91, -2.768, -1.841, -2.802, -1.876, -2.037, -1.168, -2.002, -1.203, -2.002, -1.134, -2.003, -1.203, -2.037, -1.168, -2.003, -1.134, -2.768, -1.91, -2.802, -1.876, -2.768, -1.841, -2.997, -1.91, -2.963, -1.876, -2.997, -1.841, -2.232, -1.203, -2.198, -1.168, -2.232, -1.134, -2.232, -1.134, -2.198, -1.168, -2.232, -1.203, -2.997, -1.841, -2.963, -1.876, -2.997, -1.91, -2.858, -1.63, -2.858, -1.693, -2.766, -1.693, -2.83, -1.63, -2.904, -1.693, -2.904, -1.63, -2.933, -1.63, -2.996, -1.693, -2.747, -1.902, -2.747, -1.945, -2.702, -1.945, -2.702, -1.902, -2.747, -1.902, -2.747, -1.859, -2.763, -1.859, -2.763, -1.902, -2.702, -1.997, -2.686, -1.997, -2.686, -1.951, -2.702, -1.945, -2.803, -1.484, -2.764, -1.484, -2.764, -1.533, -2.803, -1.533, -2.539, -1.794, -2.627, -1.758, -2.627, -1.654, -2.539, -1.618, -2.539, -1.618, -2.51, -1.618, -2.51, -1.794, -2.539, -1.794, -2.285, -1.954, -2.321, -1.866, -2.31, -1.855, -2.271, -1.952, -2.46, -1.954, -2.46, -1.983, -2.474, -1.993, -2.474, -1.954, -2.542, -1.484, -2.659, -1.484, -2.659, -1.533, -2.542, -1.533, -2.435, -1.855, -2.474, -1.952, -2.46, -1.954, -2.425, -1.866, -2.398, -1.484, -2.437, -1.484, -2.437, -1.533, -2.398, -1.533, -2.803, -1.533, -2.764, -1.533, -2.764, -1.484, -2.803, -1.484, -2.539, -1.794, -2.51, -1.794, -2.51, -1.618, -2.539, -1.618, -2.539, -1.618, -2.627, -1.654, -2.627, -1.758, -2.539, -1.794, -2.271, -1.952, -2.31, -1.855, -2.321, -1.866, -2.285, -1.954, -2.285, -1.983, -2.46, -1.983, -2.47, -1.997, -2.275, -1.997, -2.275, -1.997, -2.47, -1.997, -2.46, -1.983, -2.285, -1.983, -2.641, -1.764, -2.641, -1.647, -2.627, -1.654, -2.627, -1.758, -2.398, -1.533, -2.437, -1.533, -2.437, -1.484, -2.398, -1.484, -2.539, -1.794, -2.51, -1.794, -2.5, -1.807, -2.539, -1.808, -2.425, -1.866, -2.46, -1.954, -2.474, -1.952, -2.435, -1.855, -2.204, -1.983, -2.246, -1.952, -2.246, -1.84, -2.204, -1.808, -2.204, -1.808, -2.174, -1.808, -2.174, -1.983, -2.204, -1.983, -2.491, -1.954, -2.491, -1.983, -2.666, -1.983, -2.666, -1.954, -2.666, -1.954, -2.635, -1.912, -2.522, -1.912, -2.491, -1.954, -2.698, -1.46, -2.698, -1.447, -2.976, -1.447, -2.955, -1.46, -2.955, -1.352, -2.976, -1.366, -2.698, -1.366, -2.712, -1.352, -2.976, -1.366, -2.99, -1.379, -2.698, -1.379, -2.698, -1.366, -2.99, -1.379, -2.995, -1.393, -2.698, -1.393, -2.698, -1.379, -2.995, -1.393, -2.997, -1.406, -2.698, -1.406, -2.698, -1.393, -2.997, -1.406, -2.995, -1.42, -2.698, -1.42, -2.698, -1.406, -2.995, -1.42, -2.99, -1.433, -2.698, -1.433, -2.698, -1.42, -2.99, -1.433, -2.976, -1.447, -2.698, -1.447, -2.698, -1.433, -2.47, -1.219, -2.451, -1.212, -2.462, -1.228, -2.461, -1.207, -2.451, -1.212, -2.47, -1.219, -2.596, -1.365, -2.596, -1.382, -2.607, -1.382, -2.607, -1.348, -2.675, -1.348, -2.675, -1.382, -2.686, -1.382, -2.686, -1.365, -2.664, -1.336, -2.664, -1.382, -2.675, -1.382, -2.675, -1.348, -2.652, -1.332, -2.652, -1.382, -2.664, -1.382, -2.664, -1.336, -2.641, -1.33, -2.641, -1.382, -2.652, -1.382, -2.652, -1.332, -2.63, -1.332, -2.63, -1.382, -2.641, -1.382, -2.641, -1.33, -2.619, -1.336, -2.619, -1.382, -2.63, -1.382, -2.63, -1.332, -2.607, -1.348, -2.607, -1.382, -2.619, -1.382, -2.619, -1.336, -2.47, -1.219, -2.451, -1.212, -2.462, -1.228, -2.461, -1.207, -2.451, -1.212, -2.47, -1.219, -2.596, -1.365, -2.596, -1.382, -2.607, -1.382, -2.607, -1.348, -2.675, -1.348, -2.675, -1.382, -2.686, -1.382, -2.686, -1.365, -2.664, -1.336, -2.664, -1.382, -2.675, -1.382, -2.675, -1.348, -2.652, -1.332, -2.652, -1.382, -2.664, -1.382, -2.664, -1.336, -2.641, -1.33, -2.641, -1.382, -2.652, -1.382, -2.652, -1.332, -2.63, -1.332, -2.63, -1.382, -2.641, -1.382, -2.641, -1.33, -2.619, -1.336, -2.619, -1.382, -2.63, -1.382, -2.63, -1.332, -2.607, -1.348, -2.607, -1.382, -2.619, -1.382, -2.619, -1.336, -2.47, -1.219, -2.451, -1.212, -2.461, -1.207, -2.686, -1.365, -2.686, -1.382, -2.675, -1.382, -2.675, -1.348, -2.675, -1.348, -2.675, -1.382, -2.664, -1.382, -2.664, -1.336, -2.664, -1.336, -2.664, -1.382, -2.652, -1.382, -2.652, -1.332, -2.652, -1.332, -2.652, -1.382, -2.641, -1.382, -2.641, -1.33, -2.641, -1.33, -2.641, -1.382, -2.63, -1.382, -2.63, -1.332, -2.63, -1.332, -2.63, -1.382, -2.619, -1.382, -2.619, -1.336, -2.619, -1.336, -2.619, -1.382, -2.607, -1.382, -2.607, -1.348, -2.607, -1.348, -2.607, -1.382, -2.596, -1.382, -2.596, -1.365, -2.462, -1.228, -2.451, -1.212, -2.47, -1.219, -2.68, -1.954, -2.68, -1.993, -2.666, -1.983, -2.666, -1.954, -2.174, -1.808, -2.174, -1.983, -2.161, -1.993, -2.161, -1.798, -2.246, -1.952, -2.246, -1.84, -2.259, -1.837, -2.259, -1.954, -2.638, -1.768, -2.541, -1.807, -2.539, -1.794, -2.627, -1.758, -2.474, -1.954, -2.474, -1.993, -2.46, -1.983, -2.46, -1.954, -2.425, -1.866, -2.321, -1.866, -2.314, -1.852, -2.431, -1.852, -2.168, -1.406, -2.144, -1.348, -2.173, -1.319, -2.231, -1.343, -2.064, -1.406, -2.088, -1.348, -2.144, -1.348, -2.168, -1.406, -2.001, -1.343, -2.001, -1.216, -2.059, -1.24, -2.059, -1.319, -2.001, -1.343, -2.059, -1.319, -2.088, -1.348, -2.064, -1.406, -2.185, -1.17, -2.161, -1.228, -2.071, -1.228, -2.047, -1.17, -2.231, -1.216, -2.231, -1.343, -2.173, -1.319, -2.173, -1.24, -2.231, -1.216, -2.173, -1.24, -2.161, -1.228, -2.185, -1.17, -2.047, -1.17, -2.071, -1.228, -2.059, -1.24, -2.001, -1.216, -2.923, -1.146, -2.923, -1.011, -2.949, -1.011, -2.949, -1.146, -2.9, -1.146, -2.873, -1.156, -2.873, -1.001, -2.9, -1.011, -2.972, -1.011, -2.999, -1.001, -2.999, -1.156, -2.972, -1.146, -2.515, -1.146, -2.515, -1.011, -2.541, -1.011, -2.541, -1.146, -2.492, -1.146, -2.465, -1.156, -2.465, -1.001, -2.492, -1.011, -2.564, -1.011, -2.591, -1.001, -2.591, -1.156, -2.564, -1.146, -2.356, -1.613, -2.354, -1.675, -2.328, -1.658, -2.328, -1.613, -2.356, -1.545, -2.328, -1.545, -2.328, -1.499, -2.354, -1.482, -2.396, -1.613, -2.396, -1.675, -2.354, -1.675, -2.356, -1.613, -2.354, -1.482, -2.396, -1.482, -2.396, -1.545, -2.356, -1.545, -2.803, -1.533, -2.998, -1.533, -2.998, -1.484, -2.803, -1.484, -2.285, -1.954, -2.285, -1.983, -2.46, -1.983, -2.46, -1.954, -2.46, -1.954, -2.425, -1.866, -2.321, -1.866, -2.285, -1.954, -2.803, -1.484, -2.764, -1.484, -2.764, -1.533, -2.803, -1.533, -2.496, -1.608, -2.496, -1.803, -2.51, -1.794, -2.51, -1.618, -2.285, -1.954, -2.285, -1.983, -2.46, -1.983, -2.46, -1.954, -2.46, -1.954, -2.425, -1.866, -2.321, -1.866, -2.285, -1.954, -2.714, -1.466, -2.695, -1.479, -2.693, -1.467, -2.614, -1.416, -2.615, -1.438, -2.602, -1.418, -2.626, -1.433, -2.615, -1.438, -2.614, -1.416, -2.626, -1.433, -2.627, -1.453, -2.615, -1.438, -2.636, -1.445, -2.627, -1.453, -2.626, -1.433, -2.636, -1.445, -2.637, -1.463, -2.627, -1.453, -2.645, -1.454, -2.637, -1.463, -2.636, -1.445, -2.654, -1.46, -2.637, -1.463, -2.645, -1.454, -2.654, -1.46, -2.661, -1.475, -2.649, -1.47, -2.664, -1.464, -2.661, -1.475, -2.654, -1.46, -2.676, -1.466, -2.661, -1.475, -2.664, -1.464, -2.693, -1.467, -2.676, -1.478, -2.676, -1.466, -2.721, -1.478, -2.695, -1.479, -2.714, -1.466, -2.649, -1.47, -2.637, -1.463, -2.654, -1.46, -2.676, -1.478, -2.661, -1.475, -2.676, -1.466, -2.695, -1.479, -2.676, -1.478, -2.693, -1.467, -2.714, -1.466, -2.695, -1.479, -2.721, -1.478, -2.614, -1.416, -2.615, -1.438, -2.626, -1.433, -2.626, -1.433, -2.627, -1.453, -2.636, -1.445, -2.636, -1.445, -2.637, -1.463, -2.645, -1.454, -2.645, -1.454, -2.637, -1.463, -2.654, -1.46, -2.654, -1.46, -2.637, -1.463, -2.649, -1.47, -2.654, -1.46, -2.661, -1.475, -2.664, -1.464, -2.664, -1.464, -2.661, -1.475, -2.676, -1.466, -2.676, -1.466, -2.661, -1.475, -2.676, -1.478, -2.676, -1.466, -2.676, -1.478, -2.693, -1.467, -2.693, -1.467, -2.676, -1.478, -2.695, -1.479, -2.693, -1.467, -2.695, -1.479, -2.714, -1.466, -2.602, -1.418, -2.615, -1.438, -2.614, -1.416, -2.615, -1.438, -2.627, -1.453, -2.626, -1.433, -2.627, -1.453, -2.637, -1.463, -2.636, -1.445, -2.649, -1.47, -2.661, -1.475, -2.654, -1.46, -2.712, -1.352, -2.698, -1.366, -2.976, -1.366, -2.955, -1.352, -2.698, -1.366, -2.698, -1.379, -2.99, -1.379, -2.976, -1.366, -2.698, -1.379, -2.698, -1.393, -2.995, -1.393, -2.99, -1.379, -2.698, -1.393, -2.698, -1.406, -2.997, -1.406, -2.995, -1.393, -2.698, -1.406, -2.698, -1.42, -2.995, -1.42, -2.997, -1.406, -2.698, -1.42, -2.698, -1.433, -2.99, -1.433, -2.995, -1.42, -2.698, -1.433, -2.698, -1.447, -2.976, -1.447, -2.99, -1.433, -2.955, -1.46, -2.976, -1.447, -2.698, -1.447, -2.698, -1.46, -2.714, -1.466, -2.695, -1.479, -2.693, -1.467, -2.614, -1.416, -2.615, -1.438, -2.602, -1.418, -2.626, -1.433, -2.615, -1.438, -2.614, -1.416, -2.626, -1.433, -2.627, -1.453, -2.615, -1.438, -2.636, -1.445, -2.627, -1.453, -2.626, -1.433, -2.636, -1.445, -2.637, -1.463, -2.627, -1.453, -2.645, -1.454, -2.637, -1.463, -2.636, -1.445, -2.654, -1.46, -2.637, -1.463, -2.645, -1.454, -2.654, -1.46, -2.661, -1.475, -2.649, -1.47, -2.664, -1.464, -2.661, -1.475, -2.654, -1.46, -2.676, -1.466, -2.661, -1.475, -2.664, -1.464, -2.693, -1.467, -2.676, -1.478, -2.676, -1.466, -2.721, -1.478, -2.695, -1.479, -2.714, -1.466, -2.649, -1.47, -2.637, -1.463, -2.654, -1.46, -2.676, -1.478, -2.661, -1.475, -2.676, -1.466, -2.695, -1.479, -2.676, -1.478, -2.693, -1.467, -2.641, -1.9, -2.68, -1.951, -2.666, -1.954, -2.635, -1.912, -2.231, -1.472, -2.231, -1.598, -2.174, -1.574, -2.174, -1.495, -2.231, -1.472, -2.174, -1.495, -2.144, -1.466, -2.168, -1.408, -2.168, -1.408, -2.144, -1.466, -2.088, -1.466, -2.065, -1.408, -2.065, -1.408, -2.088, -1.466, -2.059, -1.495, -2.001, -1.472, -2.185, -1.644, -2.161, -1.586, -2.174, -1.574, -2.231, -1.598, -2.047, -1.644, -2.071, -1.586, -2.161, -1.586, -2.185, -1.644, -2.001, -1.598, -2.001, -1.472, -2.059, -1.495, -2.059, -1.574, -2.001, -1.598, -2.059, -1.574, -2.071, -1.586, -2.047, -1.644, -2.981, -1.175, -2.999, -1.175, -2.999, -1.243, -2.981, -1.243, -2.981, -1.261, -2.999, -1.261, -2.999, -1.329, -2.981, -1.329, -2.7, -1.329, -2.682, -1.329, -2.682, -1.261, -2.7, -1.261, -2.7, -1.243, -2.682, -1.243, -2.682, -1.175, -2.7, -1.175, -2.809, -1.608, -2.809, -1.596, -2.855, -1.596, -2.855, -1.608, -2.396, -1.602, -2.356, -1.545, -2.396, -1.556, -2.396, -1.556, -2.356, -1.545, -2.396, -1.545, -2.356, -1.613, -2.356, -1.545, -2.396, -1.602, -2.396, -1.613, -2.356, -1.613, -2.396, -1.602, -2.539, -1.605, -2.5, -1.604, -2.51, -1.618, -2.539, -1.618, -2.459, -1.602, -2.459, -1.613, -2.396, -1.613, -2.396, -1.602, -2.459, -1.556, -2.47, -1.556, -2.47, -1.601, -2.459, -1.602, -2.396, -1.556, -2.396, -1.545, -2.459, -1.545, -2.459, -1.556, -2.459, -1.613, -2.459, -1.602, -2.47, -1.601, -2.47, -1.556, -2.459, -1.556, -2.459, -1.545, -2.356, -1.545, -2.356, -1.613, -2.328, -1.613, -2.356, -1.545, -2.328, -1.613, -2.317, -1.601, -2.356, -1.545, -2.317, -1.601, -2.317, -1.556, -2.356, -1.545, -2.317, -1.556, -2.328, -1.545, -2.264, -1.793, -2.281, -1.793, -2.281, -1.919, -2.264, -1.833, -2.264, -1.793, -2.281, -1.919, -2.264, -1.902, -2.264, -1.833, -2.281, -1.919, -2.264, -1.919, -2.264, -1.902, -2.281, -1.919, -2.283, -1.7, -2.301, -1.7, -2.301, -1.786, -2.283, -1.786, -2.283, -1.7, -2.301, -1.786, -2.283, -1.786, -2.301, -1.786, -2.301, -1.855, -2.283, -1.855, -2.283, -1.786, -2.301, -1.855, -2.283, -1.855, -2.301, -1.855, -2.301, -1.872, -2.283, -1.872, -2.283, -1.855, -2.301, -1.872, -2.301, -1.347, -2.301, -1.433, -2.283, -1.433, -2.301, -1.347, -2.283, -1.433, -2.283, -1.347, -2.301, -1.278, -2.301, -1.347, -2.283, -1.347, -2.301, -1.278, -2.283, -1.347, -2.283, -1.278, -2.301, -1.261, -2.301, -1.278, -2.283, -1.278, -2.301, -1.261, -2.283, -1.278, -2.283, -1.261, -2.281, -1.485, -2.281, -1.525, -2.264, -1.525, -2.281, -1.485, -2.264, -1.525, -2.264, -1.451, -2.281, -1.416, -2.281, -1.485, -2.264, -1.451, -2.281, -1.416, -2.264, -1.451, -2.264, -1.399, -2.281, -1.399, -2.281, -1.416, -2.264, -1.399, -2.281, -1.399, -2.281, -1.525, -2.264, -1.525, -2.281, -1.399, -2.264, -1.525, -2.264, -1.485, -2.281, -1.399, -2.264, -1.485, -2.264, -1.416, -2.281, -1.399, -2.264, -1.416, -2.264, -1.399, -2.264, -1.793, -2.281, -1.793, -2.281, -1.833, -2.264, -1.867, -2.264, -1.793, -2.281, -1.833, -2.264, -1.867, -2.281, -1.833, -2.281, -1.902, -2.264, -1.919, -2.264, -1.867, -2.281, -1.902, -2.264, -1.919, -2.281, -1.902, -2.281, -1.919, -2.562, -1.323, -2.518, -1.279, -2.518, -1.19, -2.562, -1.323, -2.518, -1.19, -2.55, -1.158, -2.562, -1.323, -2.55, -1.158, -2.647, -1.158, -2.634, -1.323, -2.562, -1.323, -2.647, -1.158, -2.679, -1.279, -2.634, -1.323, -2.647, -1.158, -2.679, -1.279, -2.647, -1.158, -2.679, -1.19, -2.492, -1.011, -2.465, -1.001, -2.591, -1.001, -2.515, -1.011, -2.492, -1.011, -2.591, -1.001, -2.541, -1.011, -2.515, -1.011, -2.591, -1.001, -2.564, -1.011, -2.541, -1.011, -2.591, -1.001, -2.591, -1.156, -2.465, -1.156, -2.492, -1.146, -2.591, -1.156, -2.492, -1.146, -2.515, -1.146, -2.591, -1.156, -2.515, -1.146, -2.541, -1.146, -2.591, -1.156, -2.541, -1.146, -2.564, -1.146, -2.873, -1.001, -2.999, -1.001, -2.972, -1.011, -2.873, -1.001, -2.972, -1.011, -2.949, -1.011, -2.873, -1.001, -2.949, -1.011, -2.923, -1.011, -2.873, -1.001, -2.923, -1.011, -2.9, -1.011, -2.972, -1.146, -2.999, -1.156, -2.873, -1.156, -2.949, -1.146, -2.972, -1.146, -2.873, -1.156, -2.923, -1.146, -2.949, -1.146, -2.873, -1.156, -2.9, -1.146, -2.923, -1.146, -2.873, -1.156, -2.768, -1.95, -2.768, -1.91, -2.802, -1.876, -2.814, -1.996, -2.768, -1.95, -2.802, -1.876, -2.814, -1.996, -2.802, -1.876, -2.963, -1.876, -2.951, -1.996, -2.814, -1.996, -2.963, -1.876, -2.997, -1.95, -2.951, -1.996, -2.963, -1.876, -2.997, -1.95, -2.963, -1.876, -2.997, -1.91, -2.003, -1.048, -2.003, -1.134, -2.037, -1.168, -2.048, -1.002, -2.003, -1.048, -2.037, -1.168, -2.048, -1.002, -2.037, -1.168, -2.198, -1.168, -2.186, -1.002, -2.048, -1.002, -2.198, -1.168, -2.232, -1.048, -2.186, -1.002, -2.198, -1.168, -2.232, -1.048, -2.198, -1.168, -2.232, -1.134, -2.037, -1.168, -2.002, -1.134, -2.002, -1.048, -2.037, -1.168, -2.002, -1.048, -2.048, -1.002, -2.198, -1.168, -2.037, -1.168, -2.048, -1.002, -2.198, -1.168, -2.048, -1.002, -2.186, -1.002, -2.198, -1.168, -2.186, -1.002, -2.232, -1.048, -2.232, -1.134, -2.198, -1.168, -2.232, -1.048, -2.802, -1.876, -2.768, -1.91, -2.768, -1.95, -2.802, -1.876, -2.768, -1.95, -2.814, -1.996, -2.963, -1.876, -2.802, -1.876, -2.814, -1.996, -2.963, -1.876, -2.814, -1.996, -2.951, -1.996, -2.963, -1.876, -2.951, -1.996, -2.997, -1.95, -2.997, -1.91, -2.963, -1.876, -2.997, -1.95, -2.766, -1.745, -2.766, -1.693, -2.858, -1.693, -2.996, -1.745, -2.766, -1.745, -2.858, -1.693, -2.996, -1.745, -2.858, -1.693, -2.904, -1.693, -2.996, -1.745, -2.904, -1.693, -2.996, -1.693, -2.766, -1.82, -2.766, -1.745, -2.996, -1.745, -2.812, -1.865, -2.766, -1.82, -2.996, -1.745, -2.95, -1.865, -2.812, -1.865, -2.996, -1.745, -2.996, -1.82, -2.95, -1.865, -2.996, -1.745, -2.33, -1.076, -2.342, -1.076, -2.342, -1.486, -2.33, -1.076, -2.342, -1.486, -2.318, -1.486, -2.318, -1.076, -2.33, -1.076, -2.318, -1.486, -2.318, -1.076, -2.342, -1.076, -2.342, -1.086, -2.318, -1.076, -2.342, -1.086, -2.342, -1.136, -2.318, -1.076, -2.342, -1.136, -2.318, -1.136, -2.318, -1.086, -2.318, -1.076, -2.318, -1.136, -2.318, -1.486, -2.318, -1.076, -2.33, -1.076, -2.342, -1.486, -2.318, -1.486, -2.33, -1.076, -2.342, -1.486, -2.33, -1.076, -2.342, -1.076, -2.789, -1.347, -2.789, -1.157, -2.892, -1.157, -2.818, -1.347, -2.789, -1.347, -2.892, -1.157, -2.863, -1.347, -2.818, -1.347, -2.892, -1.157, -2.892, -1.347, -2.863, -1.347, -2.892, -1.157, -2.487, -1.398, -2.426, -1.401, -2.429, -1.34, -2.487, -1.398, -2.429, -1.34, -2.44, -1.341, -2.487, -1.398, -2.44, -1.341, -2.451, -1.345, -2.487, -1.398, -2.451, -1.345, -2.461, -1.35, -2.487, -1.398, -2.461, -1.35, -2.47, -1.357, -2.487, -1.398, -2.47, -1.357, -2.477, -1.366, -2.487, -1.398, -2.477, -1.366, -2.482, -1.376, -2.487, -1.398, -2.482, -1.376, -2.486, -1.387, -2.429, -1.479, -2.426, -1.418, -2.487, -1.421, -2.44, -1.478, -2.429, -1.479, -2.487, -1.421, -2.451, -1.474, -2.44, -1.478, -2.487, -1.421, -2.461, -1.469, -2.451, -1.474, -2.487, -1.421, -2.47, -1.462, -2.461, -1.469, -2.487, -1.421, -2.477, -1.453, -2.47, -1.462, -2.487, -1.421, -2.482, -1.443, -2.477, -1.453, -2.487, -1.421, -2.486, -1.432, -2.482, -1.443, -2.487, -1.421, -2.409, -1.401, -2.348, -1.398, -2.349, -1.387, -2.409, -1.401, -2.349, -1.387, -2.352, -1.376, -2.409, -1.401, -2.352, -1.376, -2.358, -1.366, -2.409, -1.401, -2.358, -1.366, -2.365, -1.357, -2.409, -1.401, -2.365, -1.357, -2.374, -1.35, -2.409, -1.401, -2.374, -1.35, -2.384, -1.345, -2.409, -1.401, -2.384, -1.345, -2.395, -1.341, -2.409, -1.401, -2.395, -1.341, -2.406, -1.34, -2.349, -1.432, -2.348, -1.421, -2.409, -1.418, -2.352, -1.443, -2.349, -1.432, -2.409, -1.418, -2.358, -1.453, -2.352, -1.443, -2.409, -1.418, -2.365, -1.462, -2.358, -1.453, -2.409, -1.418, -2.374, -1.469, -2.365, -1.462, -2.409, -1.418, -2.384, -1.474, -2.374, -1.469, -2.409, -1.418, -2.395, -1.478, -2.384, -1.474, -2.409, -1.418, -2.406, -1.479, -2.395, -1.478, -2.409, -1.418, -2.731, -1.466, -2.986, -1.468, -2.986, -1.48, -2.714, -1.466, -2.731, -1.466, -2.986, -1.48, -2.721, -1.478, -2.714, -1.466, -2.986, -1.48, -2.602, -1.418, -2.462, -1.228, -2.47, -1.219, -2.614, -1.416, -2.602, -1.418, -2.47, -1.219, -2.614, -1.416, -2.47, -1.219, -2.605, -1.403, -2.47, -1.219, -2.462, -1.228, -2.602, -1.418, -2.47, -1.219, -2.602, -1.418, -2.614, -1.416, -2.605, -1.403, -2.47, -1.219, -2.614, -1.416, -2.721, -1.478, -2.986, -1.48, -2.986, -1.468, -2.714, -1.466, -2.721, -1.478, -2.986, -1.468, -2.714, -1.466, -2.986, -1.468, -2.731, -1.466, -2.605, -1.403, -2.47, -1.219, -2.462, -1.228, -2.614, -1.416, -2.605, -1.403, -2.462, -1.228, -2.602, -1.418, -2.614, -1.416, -2.462, -1.228, -2.986, -1.48, -2.986, -1.468, -2.731, -1.466, -2.986, -1.48, -2.731, -1.466, -2.714, -1.466, -2.986, -1.48, -2.714, -1.466, -2.721, -1.478, -2.986, -1.468, -2.986, -1.48, -2.721, -1.478, -2.986, -1.468, -2.721, -1.478, -2.714, -1.466, -2.731, -1.466, -2.986, -1.468, -2.714, -1.466, -2.462, -1.228, -2.47, -1.219, -2.605, -1.403, -2.462, -1.228, -2.605, -1.403, -2.614, -1.416, -2.462, -1.228, -2.614, -1.416, -2.602, -1.418, -2.981, -1.347, -2.892, -1.157, -2.981, -1.157, -2.981, -1.347, -2.981, -1.157, -2.981, -1.175, -2.981, -1.347, -2.981, -1.175, -2.981, -1.243, -2.981, -1.347, -2.981, -1.243, -2.981, -1.261, -2.981, -1.347, -2.981, -1.261, -2.981, -1.329, -2.7, -1.175, -2.7, -1.157, -2.789, -1.157, -2.7, -1.243, -2.7, -1.175, -2.789, -1.157, -2.7, -1.261, -2.7, -1.243, -2.789, -1.157, -2.7, -1.329, -2.7, -1.261, -2.789, -1.157, -2.7, -1.347, -2.7, -1.329, -2.789, -1.157, -2.318, -1.174, -2.318, -1.164, -2.342, -1.164, -2.318, -1.224, -2.318, -1.174, -2.342, -1.164, -2.342, -1.224, -2.318, -1.224, -2.342, -1.164, -2.342, -1.224, -2.342, -1.164, -2.342, -1.174, -2.083, -1.247, -2.086, -1.255, -2.083, -1.264, -2.083, -1.247, -2.083, -1.264, -2.074, -1.267, -2.074, -1.244, -2.083, -1.247, -2.074, -1.267, -2.074, -1.244, -2.074, -1.267, -2.066, -1.264, -2.066, -1.247, -2.074, -1.244, -2.066, -1.264, -2.066, -1.247, -2.066, -1.264, -2.063, -1.255])
me_railgun1_001.materials.append(mat_vis_textures_weaps_railgun_railgun)
me_railgun1_001.use_remesh_preserve_volume = False
me_railgun1_001.use_remesh_preserve_attributes = False
me_railgun1_001.use_mirror_vertex_groups = False
me_railgun1_001.update()
arm_armature = bpy.data.armatures.new('Armature')  # bones are not reproduced

# ---- objects
ob_armature = bpy.data.objects.new('Armature', arm_armature)
ob_railgun1 = bpy.data.objects.new('railgun1', me_railgun1_001)

# ---- transforms, parenting, visibility, modifiers, constraints
ob_armature.location = (0.0, 0.0, 4.0)
ob_armature.rotation_euler = (1.571, 2.22e-16, 1.571)
ob_armature.show_in_front = True
ob_armature.lineart.crease_threshold = 0.0
ob_railgun1.location = (0.0, 0.0, 0.0)
ob_railgun1.rotation_euler = (1.571, -0.0, 0.0)
ob_railgun1.lineart.crease_threshold = 0.0
_vg = ob_railgun1.vertex_groups.new(name='tag_weapon')
_vg.add([0, 1, 2, 3, 4, 5, 6, 7, 8, 9, 10, 11, 12, 13, 14, 15, 16, 17, 18, 19, 20, 21, 22, 23, 24, 25, 26, 27, 28, 29, 30, 31, 32, 33, 34, 35, 36, 37, 38, 39, 40, 41, 42, 43, 44, 45, 46, 47, 48, 49, 50, 51, 52, 53, 54, 55, 56, 57, 58, 59, 60, 61, 62, 63, 64, 65, 66, 67, 68, 69, 70, 71, 72, 73, 74, 75, 76, 77, 78, 79, 80, 81, 82, 83, 84, 85, 86, 87, 88, 89, 90, 91, 92, 93, 94, 95, 96, 97, 98, 99, 100, 101, 102, 103, 104, 105, 106, 107, 108, 109, 110, 111, 112, 113, 114, 115, 116, 117, 118, 119, 120, 121, 122, 123, 124, 125, 126, 127, 128, 129, 130, 131, 132, 133, 134, 135, 136, 137, 138, 139, 140, 141, 142, 143, 144, 145, 146, 147, 148, 149, 150, 151, 152, 153, 154, 155, 156, 157, 158, 159, 160, 161, 162, 163, 164, 165, 166, 167, 168, 169, 170, 171, 172, 173, 174, 175, 176, 177, 178, 179, 180, 181, 182, 183, 184, 185, 186, 187, 188, 189, 190, 191, 192, 193, 194, 195, 196, 197, 198, 199, 200, 201, 202, 203, 204, 205, 206, 207, 208, 209, 210, 211, 212, 213, 214, 215, 216, 217, 218, 219, 220, 221, 222, 223, 224, 225, 226, 227, 228, 229, 230, 231, 232, 233, 234, 235, 236, 237, 238, 239, 240, 241, 242, 243, 244, 245, 246, 247, 248, 249, 250, 251, 252, 253, 254, 255, 256, 257, 258, 259, 260, 261, 262, 263, 264, 265, 266, 267, 268, 269, 270, 271, 272, 273, 274, 275, 276, 277, 278, 279, 280, 281, 282, 283, 284, 285, 286, 287, 288, 289, 290, 291, 292, 293, 294, 295, 296, 297, 298, 299, 300, 301, 302, 303, 304, 305, 306, 307, 308, 309, 310, 311, 312, 313, 314, 315, 316, 317, 318, 319, 320, 321, 322, 323, 324, 325, 326, 327, 328, 329, 330, 331, 332, 333, 334, 335, 336, 337, 338, 339, 340, 341, 342, 343, 344, 345, 346, 347, 348, 349, 350, 351, 352, 353, 354, 355, 356, 357, 358, 359, 360, 361, 362, 363, 364, 365, 366, 367, 368, 369, 370, 371, 372, 373, 374, 375, 376, 377, 378, 379, 380, 381, 382, 383, 384, 385, 386, 387, 388, 389, 390, 391, 392, 393, 394, 395, 396, 397, 398, 399, 400, 401, 402, 403, 404, 405, 406, 407, 408, 409, 410, 411, 412, 413, 414, 415, 416, 417, 418, 419, 420, 421, 422, 423, 424, 425, 426, 427, 428, 429, 430, 431, 432, 433, 434, 435, 436, 437, 438, 439, 440, 441, 442, 443, 444, 445, 446, 447, 448, 449, 450, 451, 452, 453, 454, 455, 456, 457, 458, 459, 460, 461, 462, 463, 464, 465, 466, 467, 468, 469, 470, 471, 472, 473, 474, 475, 476, 477, 478, 479, 480, 481, 482, 483, 484, 485, 486, 487, 488, 489, 490, 491, 492, 493, 494, 495, 496, 497, 498, 499, 500, 501, 502, 503, 504, 505, 506, 507, 508, 509, 510, 511, 512, 513, 514, 515, 516, 517, 518, 519, 520, 521, 522, 523, 524, 525, 526, 527, 528, 529, 530, 531, 532, 533, 534, 535, 536, 537, 538, 539, 540, 541, 542, 543, 544, 545, 546, 547, 548, 549, 550, 551, 552, 553, 554, 555, 556, 557, 558, 559, 560, 561, 562, 563, 564, 565, 566, 567, 568, 569, 570, 571, 572, 573, 574, 575, 576, 577, 578, 579, 580, 581, 582, 583, 584, 585, 586, 587, 588, 589, 590, 591, 592, 593, 594, 595, 596, 597, 598, 599, 600, 601, 602, 603, 604, 605, 606, 607, 608, 609, 610, 611, 612, 613, 614, 615, 616, 617, 618, 619, 620, 621, 622, 623, 624, 625, 626, 627, 628, 629, 630, 631, 632, 633, 634, 635, 636, 637, 638, 639, 640, 641, 642, 643, 644, 645, 646, 647, 648, 649, 650, 651, 652, 653, 654, 655, 656, 657, 658, 659, 660, 661, 662, 663, 664, 665, 666, 667, 668, 669, 670, 671, 672, 673, 674, 675, 676, 677, 678, 679, 680, 681, 682, 683, 684, 685, 686, 687, 688, 689, 690, 691, 692, 693, 694, 695, 696, 697, 698, 699, 700, 701, 702, 703, 704, 705, 706, 707, 708, 709, 710, 711, 712, 713, 714, 715, 716, 717, 718, 719, 720, 721, 722, 723, 724, 725, 726, 727, 728, 729, 730, 731, 732, 733, 734, 735, 736, 737, 738, 739, 740, 741, 742, 743, 744, 745, 746, 747, 748, 749, 750, 751, 752, 753, 754, 755, 756, 757, 758, 759, 760, 761, 762, 763, 764, 765, 766, 767, 768, 769, 770, 771], 1.0, 'REPLACE')
_m = ob_railgun1.modifiers.new('EdgeSplit', 'EDGE_SPLIT')
_m.use_edge_angle = False
_m = ob_railgun1.modifiers.new('Armature', 'ARMATURE')
_m.object = ob_armature
_m.use_bone_envelopes = True

# ---- collection membership
col_collection_1.objects.link(ob_armature)
col_collection_1.objects.link(ob_railgun1)

# ---- scene / render settings (as saved in the file)
scene.frame_start = 1; scene.frame_end = 250; scene.frame_set(0)
scene.render.engine = 'BLENDER_EEVEE_NEXT'
scene.render.image_settings.color_mode = 'RGB'
scene.render.image_settings.compression = 90
scene.render.resolution_percentage = 50
scene.render.dither_intensity = 0.0
scene.render.bake_margin = 2
scene.render.bake_bias = 0.0
scene.cycles.use_denoising = False
scene.cycles.samples = 10
scene.cycles.sampling_pattern = 'TABULATED_SOBOL'
scene.cycles.light_sampling_threshold = 0.0
scene.cycles.use_adaptive_sampling = False
scene.cycles.use_light_tree = False
scene.cycles.blur_glossy = 0.0
scene.cycles.volume_bounces = 1
scene.cycles.pixel_filter_type = 'GAUSSIAN'
scene.cycles.sample_clamp_indirect = 0.0
scene.view_settings.view_transform = 'Standard'
bpy.context.view_layer.update()

# ---- added for rendering (the .blend has no active camera and no usable light): camera, sun
cam_auto = bpy.data.cameras.new('AutoCamera')
cam_auto.lens = 50.0
cam_auto.sensor_width = 36.0
cam_auto.clip_end = 1000.0
ob_auto_camera = bpy.data.objects.new('AutoCamera', cam_auto)
scene.collection.objects.link(ob_auto_camera)
ob_auto_camera.location = (22.7526, -27.8102, 17.8872)
ob_auto_camera.rotation_euler = (1.09748, -7.21219e-08, 0.694738)
scene.camera = ob_auto_camera
light_auto_sun = bpy.data.lights.new('AutoSun', 'SUN')
light_auto_sun.energy = 3.0
light_auto_sun.angle = 0.0523599
ob_auto_sun = bpy.data.objects.new('AutoSun', light_auto_sun)
scene.collection.objects.link(ob_auto_sun)
ob_auto_sun.rotation_euler = (0.872665, 0.174533, 0.523599)
bpy.context.view_layer.update()
